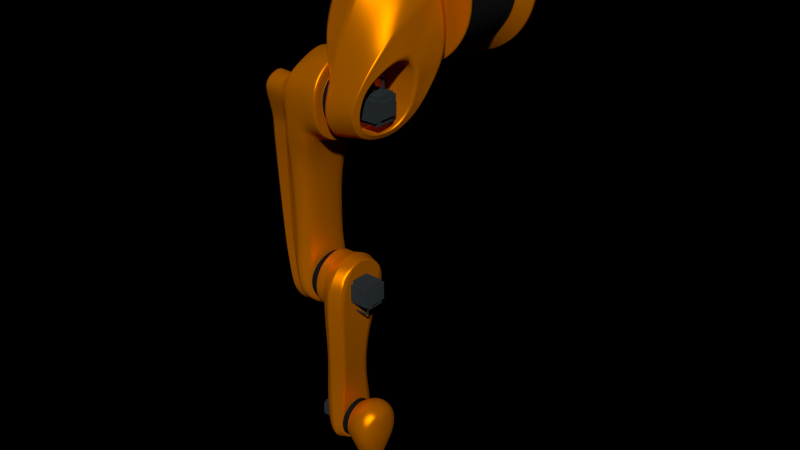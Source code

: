 # Source: robot_dual.blend  (saved by Blender 2.79.0; exported with 4.5.12 LTS)
import bpy
from mathutils import Matrix  # noqa: F401  (used for matrix-valued properties, if any)

bpy.ops.wm.read_factory_settings(use_empty=True)
scene = bpy.context.scene
scene.name = 'Scene'

# ---- collections
col_collection_1 = bpy.data.collections.new('Collection 1'); scene.collection.children.link(col_collection_1)

# ---- materials (node trees are filled in below, after node groups)
mat_orange_metal = bpy.data.materials.new('orange metal')
mat_orange_metal.alpha_threshold = 0.0
mat_orange_metal.diffuse_color = (0.8, 0.6542, 0.3902, 1.0)
mat_orange_metal.roughness = 0.5
mat_orange_metal.line_color = (0.0, 0.0, 0.0, 1.0)
mat_base_sides = bpy.data.materials.new('base sides')
mat_base_sides.alpha_threshold = 0.0
mat_base_sides.roughness = 0.5
mat_base_sides.line_color = (0.0, 0.0, 0.0, 1.0)
mat_motor_body = bpy.data.materials.new('motor body')
mat_motor_body.alpha_threshold = 0.0
mat_motor_body.roughness = 0.5
mat_motor_body.line_color = (0.0, 0.0, 0.0, 1.0)
mat_links = bpy.data.materials.new('links')
mat_links.alpha_threshold = 0.0
mat_links.diffuse_color = (0.009017, 0.009017, 0.009017, 1.0)
mat_links.roughness = 0.5
mat_links.line_color = (0.0, 0.0, 0.0, 1.0)
mat_grabbers = bpy.data.materials.new('grabbers')
mat_grabbers.alpha_threshold = 0.0
mat_grabbers.diffuse_color = (0.196, 0.196, 0.196, 1.0)
mat_grabbers.roughness = 0.5
mat_grabbers.line_color = (0.0, 0.0, 0.0, 1.0)
mat_pads = bpy.data.materials.new('pads')
mat_pads.alpha_threshold = 0.0
mat_pads.roughness = 0.5
mat_pads.line_color = (0.0, 0.0, 0.0, 1.0)

# ---- material node trees
mat_orange_metal.use_nodes = True; mat_orange_metal.node_tree.nodes.clear()
_N = mat_orange_metal.node_tree.nodes; _L = mat_orange_metal.node_tree.links
n0 = _N.new('ShaderNodeBsdfDiffuse'); n0.name = 'Diffuse BSDF'; n0.location = (10, 300)
n0.inputs[1].default_value = 0.072
n1 = _N.new('ShaderNodeBsdfAnisotropic'); n1.name = 'Glossy BSDF'; n1.location = (-2, 166)
n1.distribution = 'BECKMANN'
n1.inputs[1].default_value = 0.4472
n2 = _N.new('ShaderNodeRGB'); n2.name = 'RGB'; n2.location = (-228, 344)
n2.outputs[0].default_value = (0.6559, 0.178, 0.0, 1.0)
n3 = _N.new('ShaderNodeBsdfDiffuse'); n3.name = 'Diffuse BSDF.001'; n3.location = (85, 3)
n4 = _N.new('ShaderNodeBsdfDiffuse'); n4.name = 'Diffuse BSDF.002'; n4.location = (41, -103)
n4.inputs[0].default_value = (0.0, 0.0, 0.0, 1.0)
n5 = _N.new('ShaderNodeOutputMaterial'); n5.name = 'Material Output'; n5.location = (414, 305)
n5.width = 120
n6 = _N.new('ShaderNodeMixShader'); n6.name = 'Mix Shader'; n6.location = (217, 233)
n6.width = 150
n7 = _N.new('ShaderNodeMixShader'); n7.name = 'Mix Shader.001'; n7.location = (358, 55)
n7.width = 150
_L.new(n0.outputs[0], n6.inputs[1])
_L.new(n2.outputs[0], n0.inputs[0])
_L.new(n2.outputs[0], n1.inputs[0])
_L.new(n1.outputs[0], n6.inputs[2])
_L.new(n3.outputs[0], n7.inputs[1])
_L.new(n4.outputs[0], n7.inputs[2])
_L.new(n6.outputs[0], n5.inputs[0])
n5.is_active_output = True
mat_base_sides.use_nodes = True; mat_base_sides.node_tree.nodes.clear()
_N = mat_base_sides.node_tree.nodes; _L = mat_base_sides.node_tree.links
n0 = _N.new('ShaderNodeOutputMaterial'); n0.name = 'Material Output'; n0.location = (300, 300)
n0.width = 120
n1 = _N.new('ShaderNodeBsdfDiffuse'); n1.name = 'Diffuse BSDF'; n1.location = (10, 300)
n1.inputs[0].default_value = (0.007193, 0.007193, 0.007193, 1.0)
n1.inputs[1].default_value = 0.24
_L.new(n1.outputs[0], n0.inputs[0])
n0.is_active_output = True
mat_motor_body.use_nodes = True; mat_motor_body.node_tree.nodes.clear()
_N = mat_motor_body.node_tree.nodes; _L = mat_motor_body.node_tree.links
n0 = _N.new('ShaderNodeBsdfDiffuse'); n0.name = 'Diffuse BSDF'; n0.location = (-10, 361)
n0.inputs[0].default_value = (0.01808, 0.02217, 0.02365, 1.0)
n0.inputs[1].default_value = 1.0
n1 = _N.new('ShaderNodeOutputMaterial'); n1.name = 'Material Output'; n1.location = (278, 235)
n1.width = 120
n2 = _N.new('ShaderNodeTexNoise'); n2.name = 'Noise Texture'; n2.location = (16, 164)
n2.width = 150
n2.inputs[2].default_value = 2.0
n3 = _N.new('ShaderNodeDisplacement'); n3.name = 'Displacement'; n3.location = (0, 0)
n3.inputs[1].default_value = 0.0
n3.inputs[2].default_value = 0.1
_L.new(n0.outputs[0], n1.inputs[0])
_L.new(n2.outputs[1], n3.inputs[0])
_L.new(n3.outputs[0], n1.inputs[2])
n1.is_active_output = True
mat_links.use_nodes = True; mat_links.node_tree.nodes.clear()
_N = mat_links.node_tree.nodes; _L = mat_links.node_tree.links
n0 = _N.new('ShaderNodeOutputMaterial'); n0.name = 'Material Output'; n0.location = (300, 300)
n0.width = 120
n1 = _N.new('ShaderNodeBsdfDiffuse'); n1.name = 'Diffuse BSDF'; n1.location = (10, 300)
n1.inputs[0].default_value = (0.008075, 0.008075, 0.008075, 1.0)
_L.new(n1.outputs[0], n0.inputs[0])
n0.is_active_output = True
mat_grabbers.use_nodes = True; mat_grabbers.node_tree.nodes.clear()
_N = mat_grabbers.node_tree.nodes; _L = mat_grabbers.node_tree.links
n0 = _N.new('ShaderNodeOutputMaterial'); n0.name = 'Material Output'; n0.location = (300, 300)
n0.width = 120
n1 = _N.new('ShaderNodeBsdfDiffuse'); n1.name = 'Diffuse BSDF'; n1.location = (10, 300)
n1.inputs[0].default_value = (0.04445, 0.03903, 0.03245, 1.0)
_L.new(n1.outputs[0], n0.inputs[0])
n0.is_active_output = True
mat_pads.use_nodes = True; mat_pads.node_tree.nodes.clear()
_N = mat_pads.node_tree.nodes; _L = mat_pads.node_tree.links
n0 = _N.new('ShaderNodeOutputMaterial'); n0.name = 'Material Output'; n0.location = (300, 300)
n0.width = 120
n1 = _N.new('ShaderNodeBsdfDiffuse'); n1.name = 'Diffuse BSDF'; n1.location = (100, 300)
n1.inputs[0].default_value = (0.3931, 0.3931, 0.3931, 1.0)
n1.inputs[1].default_value = 0.832
_L.new(n1.outputs[0], n0.inputs[0])
n0.is_active_output = True

# ---- world
world_world = bpy.data.worlds.new('World'); scene.world = world_world
world_world.color = (0.0, 0.0, 0.0)
world_world.use_sun_shadow = False
world_world.sun_shadow_jitter_overblur = 0.0
world_world.cycles.sampling_method = 'NONE'
world_world.cycles.sample_map_resolution = 256

# ---- meshes
me_cylinder = bpy.data.meshes.new('Cylinder')
me_cylinder.from_pydata([(0.0002089, 0.6904, 0.1479), (0.0002089, 0.6904, 0.8968), (0.3422, 0.5988, 0.1479), (0.3422, 0.5988, 0.8968), (0.5925, 0.3485, 0.1479), (0.5925, 0.3485, 0.8968), (0.6842, 0.006473, 0.1479), (0.6842, 0.006473, 0.8968), (0.5925, -0.3355, 0.1479), (0.5925, -0.3355, 0.8968), (0.3422, -0.5858, 0.1479), (0.3422, -0.5858, 0.8968), (0.000209, -0.6775, 0.1479), (0.000209, -0.6775, 0.8968), (-0.3418, -0.5858, 0.1479), (-0.3418, -0.5858, 0.8968), (-0.5921, -0.3355, 0.1479), (-0.5921, -0.3355, 0.8968), (-0.6837, 0.006473, 0.1479), (-0.6837, 0.006473, 0.8968), (-0.5921, 0.3485, 0.1479), (-0.5921, 0.3485, 0.8968), (-0.3418, 0.5988, 0.1479), (-0.3418, 0.5988, 0.8968), (0.0002089, 0.7314, 0.9267), (0.3627, 0.6343, 0.9267), (0.6281, 0.369, 0.9267), (0.7252, 0.006473, 0.9267), (0.6281, -0.356, 0.9267), (0.3627, -0.6214, 0.9267), (0.000209, -0.7185, 0.9267), (-0.3623, -0.6214, 0.9267), (-0.6276, -0.356, 0.9267), (-0.7248, 0.006473, 0.9267), (-0.6276, 0.369, 0.9267), (-0.3623, 0.6343, 0.9267), (0.7232, 0.006473, 0.9028), (0.6263, -0.355, 0.9028), (0.3617, 0.6326, 0.9028), (0.6263, 0.368, 0.9028), (0.0002089, 0.7295, 0.9028), (-0.6259, 0.368, 0.9028), (-0.3613, 0.6326, 0.9028), (-0.6259, -0.355, 0.9028), (-0.7228, 0.006473, 0.9028), (0.000209, -0.7165, 0.9028), (-0.3613, -0.6196, 0.9028), (0.3617, -0.6196, 0.9028), (0.8265, 0.006473, 0.003784), (0.7158, 0.4196, 0.003784), (0.4134, 0.7221, 0.003784), (0.0002089, 0.8328, 0.003784), (-0.413, -0.7091, 0.003784), (0.000209, -0.8199, 0.003784), (0.4134, -0.7091, 0.003784), (0.7158, -0.4067, 0.003784), (-0.413, 0.7221, 0.003784), (-0.7154, 0.4196, 0.003784), (-0.8261, 0.006473, 0.003784), (-0.7154, -0.4067, 0.003784), (0.0002089, 0.5193, 0.9267), (0.2566, 0.4506, 0.9267), (0.4443, 0.2629, 0.9267), (0.513, 0.006473, 0.9267), (0.4443, -0.2499, 0.9267), (0.2566, -0.4376, 0.9267), (0.000209, -0.5063, 0.9267), (-0.2562, -0.4376, 0.9267), (-0.4439, -0.2499, 0.9267), (-0.5126, 0.006473, 0.9267), (-0.4439, 0.2629, 0.9267), (-0.2562, 0.4506, 0.9267), (0.6238, 0.006473, 0.003784), (0.5402, 0.3183, 0.003784), (0.312, 0.5465, 0.003784), (0.0002089, 0.63, 0.003784), (-0.3116, -0.5336, 0.003784), (0.000209, -0.6171, 0.003784), (0.312, -0.5336, 0.003784), (0.5402, -0.3053, 0.003784), (-0.3116, 0.5465, 0.003784), (-0.5398, 0.3183, 0.003784), (-0.6234, 0.006473, 0.003784), (-0.5398, -0.3053, 0.003784)], [], [(0, 1, 3, 2), (2, 3, 5, 4), (4, 5, 7, 6), (6, 7, 9, 8), (8, 9, 11, 10), (10, 11, 13, 12), (12, 13, 15, 14), (14, 15, 17, 16), (16, 17, 19, 18), (18, 19, 21, 20), (37, 36, 27, 28), (22, 23, 1, 0), (20, 21, 23, 22), (0, 2, 50, 51), (34, 33, 69, 70), (39, 38, 25, 26), (38, 40, 24, 25), (42, 41, 34, 35), (44, 43, 32, 33), (46, 45, 30, 31), (47, 37, 28, 29), (36, 39, 26, 27), (40, 42, 35, 24), (41, 44, 33, 34), (43, 46, 31, 32), (45, 47, 29, 30), (9, 7, 36, 37), (5, 3, 38, 39), (3, 1, 40, 38), (23, 21, 41, 42), (19, 17, 43, 44), (15, 13, 45, 46), (11, 9, 37, 47), (7, 5, 39, 36), (1, 23, 42, 40), (21, 19, 44, 41), (17, 15, 46, 43), (13, 11, 47, 45), (22, 0, 51, 56), (59, 58, 82, 83), (20, 22, 56, 57), (6, 8, 55, 48), (10, 12, 53, 54), (2, 4, 49, 50), (14, 16, 59, 52), (4, 6, 48, 49), (8, 10, 54, 55), (18, 20, 57, 58), (12, 14, 52, 53), (16, 18, 58, 59), (61, 60, 71, 70, 69, 68, 67, 66, 65, 64, 63, 62), (28, 27, 63, 64), (35, 34, 70, 71), (29, 28, 64, 65), (24, 35, 71, 60), (30, 29, 65, 66), (31, 30, 66, 67), (25, 24, 60, 61), (32, 31, 67, 68), (26, 25, 61, 62), (33, 32, 68, 69), (27, 26, 62, 63), (75, 74, 73, 72, 79, 78, 77, 76, 83, 82, 81, 80), (52, 59, 83, 76), (57, 56, 80, 81), (54, 53, 77, 78), (55, 54, 78, 79), (48, 55, 79, 72), (53, 52, 76, 77), (50, 49, 73, 74), (56, 51, 75, 80), (51, 50, 74, 75), (58, 57, 81, 82), (49, 48, 72, 73)])
me_cylinder.polygons.foreach_set('use_smooth', [True] * 74)
me_cylinder.polygons.foreach_set('material_index', [1, 1, 1, 1, 1, 1, 1, 1, 1, 1, 0, 1, 1, 0, 0, 0, 0, 0, 0, 0, 0, 0, 0, 0, 0, 0, 0, 0, 0, 0, 0, 0, 0, 0, 0, 0, 0, 0, 0, 0, 0, 0, 0, 0, 0, 0, 0, 0, 0, 0, 0, 0, 0, 0, 0, 0, 0, 0, 0, 0, 0, 0, 0, 0, 0, 0, 0, 0, 0, 0, 0, 0, 0, 0])
_k = {(0, 2): 1.0, (1, 3): 1.0, (2, 4): 1.0, (3, 5): 1.0, (4, 6): 1.0, (5, 7): 1.0, (6, 8): 1.0, (7, 9): 1.0, (8, 10): 1.0, (9, 11): 1.0, (10, 12): 1.0, (11, 13): 1.0, (12, 14): 1.0, (13, 15): 1.0, (14, 16): 1.0, (15, 17): 1.0, (16, 18): 1.0, (17, 19): 1.0, (18, 20): 1.0, (19, 21): 1.0, (20, 22): 1.0, (21, 23): 1.0, (0, 22): 1.0, (1, 23): 1.0, (24, 25): 1.0, (25, 26): 1.0, (26, 27): 1.0, (27, 28): 1.0, (28, 29): 1.0, (29, 30): 1.0, (30, 31): 1.0, (31, 32): 1.0, (32, 33): 1.0, (33, 34): 1.0, (34, 35): 1.0, (24, 35): 1.0, (36, 37): 0.99216, (38, 39): 0.99216, (38, 40): 0.99216, (41, 42): 0.99216, (43, 44): 0.99216, (45, 46): 0.99216, (37, 47): 0.99216, (36, 39): 0.99216, (40, 42): 0.99216, (41, 44): 0.99216, (43, 46): 0.99216, (45, 47): 0.99216, (48, 55): 1.0, (49, 50): 1.0, (50, 51): 1.0, (48, 49): 1.0, (52, 59): 1.0, (53, 54): 1.0, (54, 55): 1.0, (52, 53): 1.0, (51, 56): 1.0, (57, 58): 1.0, (58, 59): 1.0, (56, 57): 1.0, (60, 61): 1.0, (61, 62): 1.0, (62, 63): 1.0, (63, 64): 1.0, (64, 65): 1.0, (65, 66): 1.0, (66, 67): 1.0, (67, 68): 1.0, (68, 69): 1.0, (69, 70): 1.0, (70, 71): 1.0, (60, 71): 1.0, (72, 79): 1.0, (73, 74): 1.0, (74, 75): 1.0, (72, 73): 1.0, (76, 83): 1.0, (77, 78): 1.0, (78, 79): 1.0, (76, 77): 1.0, (75, 80): 1.0, (81, 82): 1.0, (82, 83): 1.0, (80, 81): 1.0}
me_cylinder.attributes.new('crease_edge', 'FLOAT', 'EDGE').data.foreach_set('value', [_k.get((min(e.vertices), max(e.vertices)), 0.0) for e in me_cylinder.edges])
me_cylinder.materials.append(mat_orange_metal)
me_cylinder.materials.append(mat_base_sides)
me_cylinder.use_remesh_preserve_volume = False
me_cylinder.use_remesh_preserve_attributes = False
me_cylinder.use_mirror_vertex_groups = False
me_cylinder.update()
me_cube_003 = bpy.data.meshes.new('Cube.003')
me_cube_003.from_pydata([(0.07725, -0.9315, 0.9659), (0.07725, -0.9315, 0.6789), (0.3643, -0.9315, 0.9659), (0.3643, -0.9315, 0.6789), (0.3643, -0.72, 0.9659), (0.07725, -0.72, 0.6789), (0.3643, -0.72, 0.6789), (0.07725, -0.72, 0.9659), (0.07725, -0.9315, 0.9287), (0.3643, -0.9315, 0.9287), (0.3643, -0.72, 0.9287), (0.07725, -0.72, 0.9287), (0.07725, -0.6855, 0.9287), (0.07725, -0.9725, 0.9287), (0.3643, -0.6855, 0.9287), (0.3643, -0.9725, 0.9287), (0.07725, -0.9315, 0.7179), (0.3643, -0.9725, 0.7179), (0.3643, -0.6855, 0.7179), (0.07725, -0.6855, 0.7179), (0.07725, -0.72, 0.7179), (0.3643, -0.72, 0.7179), (0.07725, -0.9725, 0.7179), (0.3643, -0.9315, 0.7179), (0.07012, -0.9315, 0.9659), (0.07012, -0.9315, 0.6789), (0.07012, -0.72, 0.6789), (0.07012, -0.72, 0.9659), (0.07012, -0.9315, 0.9287), (0.07012, -0.72, 0.9287), (0.07012, -0.6855, 0.9287), (0.07012, -0.9725, 0.9287), (0.07012, -0.9315, 0.7179), (0.07012, -0.6855, 0.7179), (0.07012, -0.72, 0.7179), (0.07012, -0.9725, 0.7179), (0.3643, -0.9115, 0.9087), (0.3643, -0.7401, 0.9087), (0.3643, -0.7401, 0.7378), (0.3643, -0.9115, 0.7378), (0.3903, -0.9115, 0.9087), (0.3903, -0.7401, 0.9087), (0.3903, -0.7401, 0.7378), (0.3903, -0.9115, 0.7378), (0.256, -0.6868, 0.8862), (0.224, -0.6868, 0.8771), (0.2228, -0.6868, 0.8438), (0.2541, -0.6868, 0.8324), (0.2746, -0.6868, 0.8587), (0.2741, -0.6139, 0.8587), (0.2536, -0.614, 0.8324), (0.2223, -0.6141, 0.8438), (0.2235, -0.6141, 0.8771), (0.2555, -0.614, 0.8862), (0.2605, -0.571, 0.8587), (0.2428, -0.5814, 0.8324), (0.2159, -0.5973, 0.8438), (0.2169, -0.5967, 0.8771), (0.2444, -0.5804, 0.8862), (0.2278, -0.5405, 0.8587), (0.2177, -0.5583, 0.8324), (0.2023, -0.5855, 0.8438), (0.2029, -0.5845, 0.8771), (0.2186, -0.5567, 0.8862), (0.1842, -0.5304, 0.8587), (0.1844, -0.5509, 0.8324), (0.1847, -0.5822, 0.8438), (0.1847, -0.581, 0.8771), (0.1844, -0.549, 0.8862), (0.06536, -0.5304, 0.8587), (0.06556, -0.5509, 0.8324), (0.06586, -0.5822, 0.8438), (0.06585, -0.581, 0.8771), (0.06554, -0.549, 0.8862), (0.3009, -0.6877, 0.7828), (0.2868, -0.6877, 0.7788), (0.2863, -0.6877, 0.7641), (0.3001, -0.6877, 0.759), (0.3092, -0.6877, 0.7706), (0.3089, -0.5951, 0.7706), (0.2999, -0.5951, 0.759), (0.2861, -0.5952, 0.7641), (0.2866, -0.5952, 0.7788), (0.3007, -0.5951, 0.7828), (0.3029, -0.5761, 0.7706), (0.2951, -0.5807, 0.759), (0.2832, -0.5878, 0.7641), (0.2837, -0.5875, 0.7788), (0.2958, -0.5803, 0.7828), (0.2885, -0.5627, 0.7706), (0.284, -0.5705, 0.759), (0.2772, -0.5826, 0.7641), (0.2775, -0.5821, 0.7788), (0.2844, -0.5698, 0.7828), (0.2692, -0.5582, 0.7706), (0.2693, -0.5673, 0.759), (0.2694, -0.5811, 0.7641), (0.2694, -0.5806, 0.7788), (0.2693, -0.5664, 0.7828), (0.06486, -0.5582, 0.7706), (0.06494, -0.5673, 0.759), (0.06508, -0.5811, 0.7641), (0.06507, -0.5806, 0.7788), (0.06494, -0.5664, 0.7828), (0.2778, -0.9726, 0.7696), (0.2536, -0.9804, 0.7696), (0.2778, -0.9726, 0.8866), (0.2536, -0.9804, 0.8866), (0.2775, -0.9718, 0.7696), (0.2508, -0.9718, 0.7696), (0.2775, -0.9718, 0.8866), (0.2508, -0.9718, 0.8866), (0.2577, -0.9726, 0.7696), (0.2336, -0.9804, 0.7696), (0.2577, -0.9726, 0.8866), (0.2336, -0.9804, 0.8866), (0.2575, -0.9718, 0.7696), (0.2308, -0.9718, 0.7696), (0.2575, -0.9718, 0.8866), (0.2308, -0.9718, 0.8866), (0.2419, -0.9726, 0.7696), (0.2177, -0.9804, 0.7696), (0.2419, -0.9726, 0.8866), (0.2177, -0.9804, 0.8866), (0.2416, -0.9718, 0.7696), (0.215, -0.9718, 0.7696), (0.2416, -0.9718, 0.8866), (0.215, -0.9718, 0.8866), (0.2219, -0.9726, 0.7696), (0.1977, -0.9804, 0.7696), (0.2219, -0.9726, 0.8866), (0.1977, -0.9804, 0.8866), (0.2216, -0.9718, 0.7696), (0.1949, -0.9718, 0.7696), (0.2216, -0.9718, 0.8866), (0.1949, -0.9718, 0.8866), (0.2018, -0.9726, 0.7696), (0.1777, -0.9804, 0.7696), (0.2018, -0.9726, 0.8866), (0.1777, -0.9804, 0.8866), (0.2016, -0.9718, 0.7696), (0.1749, -0.9718, 0.7696), (0.2016, -0.9718, 0.8866), (0.1749, -0.9718, 0.8866), (0.186, -0.9726, 0.7696), (0.1618, -0.9804, 0.7696), (0.186, -0.9726, 0.8866), (0.1618, -0.9804, 0.8866), (0.1857, -0.9718, 0.7696), (0.159, -0.9718, 0.7696), (0.1857, -0.9718, 0.8866), (0.159, -0.9718, 0.8866), (-0.04894, 0.7228, 0.2279), (-0.04894, 0.6611, 0.1337), (0.4961, -0.1752, 0.1262), (-0.03844, -0.5895, 0.1262), (-0.04025, -1.03, 0.4391), (-0.04153, -1.172, 0.6291), (-0.04295, -1.206, 0.8268), (-0.04376, -1.158, 1.012), (-0.04386, -1.024, 1.156), (-0.04343, -0.8207, 1.198), (-0.03941, 0.2732, 0.7057), (-0.04894, 0.6591, 0.5136), (0.4162, 0.05387, 0.3748), (0.4232, 0.1637, 0.1262), (0.3778, -0.3117, 0.9293), (0.4985, -0.5911, 0.2307), (0.4223, -0.9634, 0.4551), (0.3458, -1.105, 0.6093), (0.2833, -1.161, 0.7534), (0.2452, -1.121, 0.99), (0.2378, -0.9928, 1.106), (0.2568, -0.7989, 1.191), (0.39, -0.1431, 0.7014), (0.4061, -0.0296, 0.5259), (0.5186, -0.4311, 0.1558), (-0.04087, -0.2419, 0.9767), (0.467, -0.01822, 0.1262), (0.3268, -0.523, 1.073), (-0.04815, -0.5893, 1.109), (0.4759, -0.5145, 0.5328), (0.4521, -0.4016, 0.6154), (0.462, -0.4327, 0.5813), (0.382, -0.4781, 0.91), (0.4638, -0.6743, 0.5157), (0.4311, -0.8845, 0.5381), (0.3685, -1.044, 0.6321), (0.3124, -1.101, 0.7993), (0.2878, -1.064, 0.9635), (0.2787, -0.9716, 1.07), (0.2932, -0.8318, 1.097), (0.4244, -0.3969, 0.7517), (0.4391, -0.3985, 0.6821), (0.4742, -0.5852, 0.5192), (0.4726, -0.4809, 0.5496), (0.3189, -0.6259, 1.063), (-0.039, -0.8119, 0.2798), (0.4786, -0.7701, 0.343), (0.4475, -0.7794, 0.5269), (0.1051, -0.5145, 0.5328), (0.1051, -0.4053, 0.6172), (0.1051, -0.4366, 0.584), (0.1051, -0.4781, 0.91), (0.1051, -0.6743, 0.5157), (0.1051, -0.8845, 0.5381), (0.1051, -1.044, 0.6321), (0.1051, -1.101, 0.7993), (0.1051, -1.064, 0.9635), (0.1051, -0.9716, 1.07), (0.1051, -0.8318, 1.097), (0.1051, -0.3971, 0.7517), (0.1051, -0.3985, 0.6821), (0.1051, -0.5852, 0.5192), (0.1051, -0.4809, 0.5496), (0.1051, -0.6259, 1.063), (0.1051, -0.7794, 0.5269), (0.1051, -0.5662, 0.591), (0.1051, -0.4898, 0.65), (0.1051, -0.5117, 0.6268), (0.1051, -0.5408, 0.8549), (0.1051, -0.678, 0.579), (0.1051, -0.825, 0.5948), (0.1051, -0.9364, 0.6605), (0.1051, -0.9764, 0.7774), (0.1051, -0.9503, 0.8923), (0.1051, -0.886, 0.9666), (0.1051, -0.7882, 0.9856), (0.1051, -0.4841, 0.7442), (0.1051, -0.4851, 0.6955), (0.1051, -0.6156, 0.5815), (0.1051, -0.5427, 0.6028), (0.1051, -0.6441, 0.9617), (0.1051, -0.7515, 0.5869), (0.2493, -0.287, 0.9491), (-0.02867, 0.4552, 0.4749), (0.3257, 0.1956, 0.4644), (0.3215, 0.3004, 0.2985), (-0.02774, 0.5673, 0.2923), (0.1549, -0.8063, 1.193), (0.3035, 0.05758, 0.6667), (0.1424, -1.133, 0.9943), (0.1391, -1.003, 1.121), (0.2249, -1.128, 0.6194), (0.1725, -1.176, 0.7783), (0.3383, -0.5895, 0.1262), (0.2725, -0.9861, 0.4522), (-0.02762, 0.6212, 0.1262), (0.2913, 0.3826, 0.1262), (0.2108, -0.5236, 1.094), (0.3186, -0.7843, 0.3227), (-0.3614, 0.6253, 0.2215), (-0.3716, 0.6159, 0.1426), (-0.3425, 0.2203, 0.6466), (-0.3709, 0.4851, 0.4751), (-0.3048, -0.1699, 0.8775), (-0.1474, -0.4077, 1.012), (-0.04894, -0.6457, 0.2272), (-0.04894, -1.014, 0.4888), (-0.04894, -1.133, 0.6492), (-0.04894, -1.162, 0.8164), (-0.04894, -1.121, 0.9714), (-0.04894, -1.008, 1.093), (-0.04894, -0.837, 1.128), (-0.04894, -0.6695, 1.017), (-0.04894, -0.8299, 0.3542), (-0.3614, 0.5397, 0.1262), (-0.3425, 0.1346, 0.1262), (-0.3709, 0.3994, 0.1262), (-0.3019, -0.176, 0.1262), (-0.1474, -0.4087, 0.1262), (-0.03195, 0.5632, 0.1262), (0.4356, -0.1541, 0.1262), (-0.02295, -0.5095, 0.1262), (0.373, 0.1086, 0.1262), (0.3517, -0.2636, 0.1262), (0.4106, -0.01951, 0.1262), (0.3002, -0.5095, 0.1262), (-0.01366, 0.5289, 0.1262), (0.2599, 0.3243, 0.1262), (-0.3087, 0.5244, 0.1262), (-0.2999, 0.459, 0.1262), (-0.2837, 0.1116, 0.1262), (-0.3081, 0.3387, 0.1262), (-0.2489, -0.1548, 0.1262), (-0.1164, -0.3545, 0.1262), (0.451, -0.3584, 0.1262), (0.2861, -0.152, 0.1262), (-0.1498, -0.1882, 0.1262), (-0.1955, -0.05975, 0.1262), (-0.1721, 0.1264, 0.1262), (-0.2026, 0.07808, 0.1262), (-0.127, 0.1763, 0.1262), (-0.08914, 0.214, 0.1262), (0.2192, 0.2072, 0.1262), (0.09562, 0.2563, 0.1262), (0.1804, -0.2442, 0.1262), (0.3234, 0.01432, 0.1262), (0.3113, 0.08701, 0.1262), (-0.01134, -0.2574, 0.1262), (0.3199, -0.06202, 0.1262), (-0.01736, 0.2476, 0.1262), (0.2136, -0.09594, 0.01883), (-0.08768, -0.121, 0.01883), (-0.1193, -0.03217, 0.01883), (-0.1031, 0.09655, 0.01883), (-0.1242, 0.06311, 0.01883), (-0.07196, 0.131, 0.01883), (-0.04576, 0.1571, 0.01883), (0.1674, 0.1524, 0.01883), (0.08197, 0.1863, 0.01883), (0.1406, -0.1597, 0.01883), (0.2394, 0.01903, 0.01883), (0.2311, 0.06928, 0.01883), (0.008021, -0.1688, 0.01883), (0.237, -0.03375, 0.01883), (0.003865, 0.1803, 0.01883), (-0.01736, 0.2476, 0.01883), (0.3199, -0.06202, 0.01883), (-0.01134, -0.2574, 0.01883), (0.3113, 0.08701, 0.01883), (0.3234, 0.01432, 0.01883), (0.1804, -0.2442, 0.01883), (0.09562, 0.2563, 0.01883), (0.2192, 0.2072, 0.01883), (-0.08914, 0.214, 0.01883), (-0.127, 0.1763, 0.01883), (-0.2026, 0.07808, 0.01883), (-0.1721, 0.1264, 0.01883), (-0.1955, -0.05975, 0.01883), (-0.1498, -0.1882, 0.01883), (0.2861, -0.152, 0.01883)], [], [(21, 23, 3, 6), (5, 1, 25, 26), (2, 4, 7, 0), (1, 5, 6, 3), (4, 2, 9, 10), (8, 0, 24, 28), (23, 21, 38, 39), (1, 25, 32, 16), (22, 13, 31, 35), (9, 15, 17, 23), (14, 10, 21, 18), (15, 13, 22, 17), (12, 14, 18, 19), (0, 7, 27, 24), (32, 34, 26, 25), (24, 27, 29, 28), (31, 28, 32, 35), (29, 30, 33, 34), (28, 29, 34, 32), (12, 19, 33, 30), (13, 8, 28, 31), (16, 22, 35, 32), (20, 5, 26, 34), (11, 29, 30, 12), (19, 33, 34, 20), (7, 27, 29, 11), (0, 13, 8), (31, 24, 28), (31, 13, 0, 24), (20, 5, 19), (26, 34, 33), (26, 33, 19, 5), (35, 32, 25), (22, 1, 16), (25, 1, 22, 35), (27, 30, 29), (7, 11, 12), (27, 7, 12, 30), (11, 10, 14, 12), (7, 4, 10, 11), (8, 13, 15, 9), (0, 8, 9, 2), (16, 1, 3, 23), (22, 16, 23, 17), (20, 19, 18, 21), (5, 20, 21, 6), (37, 36, 40, 41), (9, 23, 39, 36), (10, 9, 36, 37), (21, 10, 37, 38), (41, 40, 43, 42), (39, 38, 42, 43), (36, 39, 43, 40), (38, 37, 41, 42), (48, 49, 53, 44), (44, 53, 52, 45), (47, 50, 49, 48), (46, 51, 50, 47), (45, 52, 51, 46), (49, 54, 58, 53), (53, 58, 57, 52), (52, 57, 56, 51), (56, 61, 60, 55), (57, 62, 61, 56), (54, 59, 63, 58), (58, 63, 62, 57), (55, 60, 59, 54), (62, 67, 66, 61), (59, 64, 68, 63), (63, 68, 67, 62), (60, 65, 64, 59), (61, 66, 65, 60), (64, 69, 73, 68), (68, 73, 72, 67), (65, 70, 69, 64), (66, 71, 70, 65), (67, 72, 71, 66), (51, 56, 55, 50), (50, 55, 54, 49), (78, 79, 83, 74), (74, 83, 82, 75), (77, 80, 79, 78), (76, 81, 80, 77), (75, 82, 81, 76), (79, 84, 88, 83), (83, 88, 87, 82), (82, 87, 86, 81), (86, 91, 90, 85), (87, 92, 91, 86), (84, 89, 93, 88), (88, 93, 92, 87), (85, 90, 89, 84), (92, 97, 96, 91), (89, 94, 98, 93), (93, 98, 97, 92), (90, 95, 94, 89), (91, 96, 95, 90), (94, 99, 103, 98), (98, 103, 102, 97), (95, 100, 99, 94), (96, 101, 100, 95), (97, 102, 101, 96), (81, 86, 85, 80), (80, 85, 84, 79), (105, 104, 106, 107), (107, 106, 110, 111), (104, 105, 109, 108), (113, 112, 114, 115), (115, 114, 118, 119), (112, 113, 117, 116), (121, 120, 122, 123), (123, 122, 126, 127), (120, 121, 125, 124), (129, 128, 130, 131), (131, 130, 134, 135), (128, 129, 133, 132), (137, 136, 138, 139), (139, 138, 142, 143), (136, 137, 141, 140), (145, 144, 146, 147), (147, 146, 150, 151), (144, 145, 149, 148), (237, 236, 175, 164), (249, 239, 173, 179), (242, 241, 171, 172), (244, 243, 169, 170), (250, 245, 167, 198), (248, 237, 164, 165), (236, 240, 174, 175), (239, 242, 172, 173), (241, 244, 170, 171), (243, 246, 168, 169), (234, 249, 179, 166), (240, 234, 166, 174), (172, 171, 189, 190), (174, 166, 184, 192), (178, 165, 183, 195), (173, 172, 190, 191), (179, 173, 191, 196), (176, 154, 181, 194), (198, 167, 185, 199), (176, 194, 185, 167), (175, 174, 192, 193), (169, 168, 186, 187), (166, 179, 196, 184), (164, 175, 193, 182), (170, 169, 187, 188), (154, 178, 195, 181), (171, 170, 188, 189), (165, 164, 182, 183), (246, 250, 198, 168), (168, 198, 199, 186), (181, 195, 214, 200), (191, 190, 209, 210), (183, 182, 201, 202), (192, 184, 203, 211), (196, 191, 210, 215), (199, 185, 204, 216), (184, 196, 215, 203), (193, 192, 211, 212), (187, 186, 205, 206), (186, 199, 216, 205), (182, 193, 212, 201), (188, 187, 206, 207), (195, 183, 202, 214), (189, 188, 207, 208), (185, 194, 213, 204), (190, 189, 208, 209), (194, 181, 200, 213), (200, 214, 231, 217), (221, 230, 217, 231, 219, 218, 229, 228, 220, 232, 227, 226, 225, 224, 223, 222, 233), (210, 209, 226, 227), (202, 201, 218, 219), (211, 203, 220, 228), (215, 210, 227, 232), (216, 204, 221, 233), (203, 215, 232, 220), (212, 211, 228, 229), (206, 205, 222, 223), (205, 216, 233, 222), (201, 212, 229, 218), (207, 206, 223, 224), (214, 202, 219, 231), (208, 207, 224, 225), (204, 213, 230, 221), (209, 208, 225, 226), (213, 200, 217, 230), (152, 163, 235, 238), (238, 235, 236, 237), (180, 161, 239, 249), (160, 159, 241, 242), (158, 157, 243, 244), (197, 155, 245, 250), (153, 152, 238, 247), (247, 238, 237, 248), (161, 160, 242, 239), (159, 158, 244, 241), (177, 180, 249, 234), (156, 197, 250, 246), (163, 152, 251, 254), (152, 153, 252, 251), (180, 177, 255, 256), (177, 162, 253, 255), (162, 163, 254, 253), (160, 161, 263, 262), (161, 180, 264, 263), (155, 197, 265, 257), (180, 155, 257, 264), (156, 157, 259, 258), (157, 158, 260, 259), (158, 159, 261, 260), (159, 160, 262, 261), (197, 156, 258, 265), (265, 258, 259, 260, 261, 262, 263, 264, 257), (256, 270, 155, 180), (270, 256, 255, 269), (269, 255, 253, 267), (254, 268, 267, 253), (251, 266, 268, 254), (252, 266, 251), (178, 154, 272, 276), (155, 270, 285, 273), (266, 252, 280, 281), (293, 301, 317, 325), (273, 285, 288, 299), (153, 247, 278, 271), (267, 268, 283, 282), (248, 165, 274, 279), (247, 248, 279, 278), (268, 266, 281, 283), (165, 178, 276, 274), (252, 153, 271, 280), (269, 267, 282, 284), (245, 155, 273, 277), (270, 269, 284, 285), (176, 286, 272, 154), (277, 273, 299, 296), (271, 278, 295, 301), (285, 284, 289, 288), (276, 272, 300, 297), (284, 282, 291, 289), (272, 286, 287, 300), (274, 276, 297, 298), (283, 281, 292, 290), (286, 277, 296, 287), (279, 274, 298, 294), (282, 283, 290, 291), (280, 271, 301, 293), (245, 277, 286, 176, 167), (163, 162, 235), (235, 162, 240, 236), (162, 177, 234, 240), (281, 280, 293, 292), (278, 279, 294, 295), (157, 156, 246, 243), (292, 293, 325, 326), (295, 294, 324, 323), (299, 288, 330, 319), (301, 295, 323, 317), (288, 289, 329, 330), (297, 300, 318, 321), (289, 291, 327, 329), (296, 299, 319, 322), (298, 297, 321, 320), (290, 292, 326, 328), (300, 287, 331, 318), (294, 298, 320, 324), (291, 290, 328, 327), (287, 296, 322, 331), (322, 319, 314, 311), (329, 327, 306, 304), (321, 318, 315, 312), (330, 329, 304, 303), (317, 323, 310, 316), (319, 330, 303, 314), (323, 324, 309, 310), (326, 325, 308, 307), (325, 317, 316, 308), (331, 322, 311, 302), (327, 328, 305, 306), (324, 320, 313, 309), (318, 331, 302, 315), (328, 326, 307, 305), (320, 321, 312, 313), (309, 313, 312, 315, 302, 311, 314, 303, 304, 306, 305, 307, 308, 316, 310)])
me_cube_003.polygons.foreach_set('use_smooth', [0, 0, 0, 0, 0, 0, 0, 0, 0, 0, 0, 0, 0, 0, 0, 0, 0, 0, 0, 0, 0, 0, 0, 0, 0, 0, 0, 0, 0, 0, 0, 0, 0, 0, 0, 0, 0, 0, 0, 0, 0, 0, 0, 0, 0, 0, 0, 0, 0, 0, 0, 0, 0, 0, 0, 0, 0, 0, 0, 0, 0, 0, 0, 0, 0, 0, 0, 0, 0, 0, 0, 0, 0, 0, 0, 0, 0, 0, 0, 0, 0, 0, 0, 0, 0, 0, 0, 0, 0, 0, 0, 0, 0, 0, 0, 0, 0, 0, 0, 0, 0, 0, 0, 0, 0, 0, 0, 0, 0, 0, 0, 0, 0, 0, 0, 0, 0, 0, 0, 0, 0, 0, 1, 1, 1, 1, 1, 1, 1, 1, 1, 1, 1, 1, 1, 1, 1, 1, 1, 1, 1, 1, 1, 1, 1, 1, 1, 1, 1, 1, 1, 1, 1, 1, 1, 1, 1, 1, 1, 1, 1, 1, 1, 1, 1, 1, 1, 1, 1, 1, 1, 1, 1, 1, 1, 1, 1, 1, 1, 1, 1, 1, 1, 1, 1, 1, 1, 1, 1, 1, 1, 1, 1, 1, 1, 1, 1, 1, 1, 1, 1, 1, 1, 1, 1, 1, 1, 1, 1, 1, 1, 1, 1, 1, 1, 1, 1, 1, 1, 1, 1, 1, 1, 1, 1, 1, 1, 1, 1, 1, 1, 1, 1, 1, 1, 1, 1, 1, 1, 1, 1, 1, 1, 1, 1, 1, 1, 1, 1, 1, 1, 1, 1, 1, 1, 1, 1, 1, 1, 1, 1, 1, 1, 1, 1, 1, 1, 1, 1, 1, 1, 1, 1, 1, 1, 1, 1, 1, 1, 1, 1, 1, 1, 1, 1])
me_cube_003.polygons.foreach_set('material_index', [0, 0, 0, 0, 0, 0, 0, 0, 0, 0, 0, 0, 0, 0, 0, 0, 0, 0, 0, 0, 0, 0, 0, 0, 0, 0, 0, 0, 0, 0, 0, 0, 0, 0, 0, 0, 0, 0, 0, 0, 0, 0, 0, 0, 0, 0, 0, 0, 0, 0, 0, 0, 0, 0, 0, 0, 0, 0, 0, 0, 0, 0, 0, 0, 0, 0, 0, 0, 0, 0, 0, 0, 0, 0, 0, 0, 0, 0, 0, 0, 0, 0, 0, 0, 0, 0, 0, 0, 0, 0, 0, 0, 0, 0, 0, 0, 0, 0, 0, 0, 0, 0, 0, 0, 0, 0, 0, 0, 0, 0, 0, 0, 0, 0, 0, 0, 0, 0, 0, 0, 0, 0, 1, 1, 1, 1, 1, 1, 1, 1, 1, 1, 1, 1, 1, 1, 1, 1, 1, 1, 1, 1, 1, 1, 1, 1, 1, 1, 1, 1, 1, 1, 1, 1, 1, 1, 1, 1, 1, 1, 1, 1, 1, 1, 1, 1, 1, 1, 1, 1, 1, 1, 1, 1, 1, 1, 1, 1, 1, 1, 1, 1, 1, 1, 1, 1, 1, 1, 1, 1, 1, 1, 1, 1, 1, 1, 1, 1, 1, 1, 1, 1, 1, 1, 1, 1, 1, 1, 1, 1, 1, 1, 1, 1, 1, 1, 1, 1, 1, 1, 1, 1, 1, 1, 1, 1, 1, 1, 1, 1, 1, 1, 1, 1, 1, 1, 1, 1, 1, 1, 1, 1, 1, 1, 1, 1, 1, 1, 1, 1, 1, 1, 1, 1, 1, 1, 1, 1, 1, 1, 1, 1, 1, 1, 1, 1, 1, 1, 1, 1, 1, 1, 1, 1, 1, 1, 1, 1, 1, 1, 1, 1, 1, 1, 1])
_k = {(1, 16): 1.0, (3, 23): 1.0, (1, 3): 1.0, (0, 2): 1.0, (2, 4): 1.0, (3, 6): 1.0, (0, 7): 1.0, (1, 5): 1.0, (9, 15): 1.0, (12, 14): 1.0, (13, 15): 1.0, (11, 12): 1.0, (22, 35): 1.0, (9, 10): 1.0, (10, 14): 1.0, (8, 13): 1.0, (4, 10): 1.0, (2, 9): 1.0, (7, 11): 1.0, (0, 8): 1.0, (6, 21): 1.0, (5, 6): 1.0, (5, 20): 1.0, (4, 7): 1.0, (13, 31): 1.0, (14, 18): 1.0, (12, 19): 1.0, (15, 17): 1.0, (17, 22): 1.0, (18, 19): 1.0, (19, 20): 1.0, (17, 23): 1.0, (18, 21): 1.0, (21, 23): 1.0, (16, 22): 1.0, (0, 24): 1.0, (7, 27): 1.0, (13, 22): 1.0, (9, 23): 1.0, (10, 21): 1.0, (25, 32): 1.0, (24, 27): 1.0, (25, 26): 1.0, (29, 30): 1.0, (28, 29): 1.0, (28, 31): 1.0, (27, 29): 1.0, (24, 28): 1.0, (26, 34): 1.0, (28, 32): 1.0, (30, 33): 1.0, (33, 34): 1.0, (32, 35): 1.0, (32, 34): 1.0, (29, 34): 1.0, (31, 35): 1.0, (16, 32): 1.0, (1, 25): 1.0, (8, 28): 1.0, (5, 26): 1.0, (19, 33): 1.0, (12, 30): 1.0, (20, 34): 1.0, (11, 29): 1.0, (0, 13): 1.0, (24, 31): 1.0, (5, 19): 1.0, (26, 33): 1.0, (25, 35): 1.0, (1, 22): 1.0, (27, 30): 1.0, (7, 12): 1.0, (10, 11): 1.0, (8, 9): 1.0, (16, 23): 1.0, (20, 21): 1.0, (36, 37): 1.0, (38, 39): 1.0, (36, 39): 1.0, (37, 38): 1.0, (21, 38): 1.0, (23, 39): 1.0, (9, 36): 1.0, (10, 37): 1.0, (40, 41): 1.0, (42, 43): 1.0, (40, 43): 1.0, (41, 42): 1.0, (36, 40): 1.0, (37, 41): 1.0, (38, 42): 1.0, (39, 43): 1.0, (44, 45): 1.0, (45, 46): 1.0, (46, 47): 1.0, (47, 48): 1.0, (44, 48): 1.0, (74, 75): 1.0, (75, 76): 1.0, (76, 77): 1.0, (77, 78): 1.0, (74, 78): 1.0, (104, 105): 1.0, (106, 107): 1.0, (104, 106): 1.0, (105, 107): 1.0, (108, 109): 1.0, (110, 111): 1.0, (106, 110): 1.0, (107, 111): 1.0, (105, 109): 1.0, (104, 108): 1.0, (112, 113): 1.0, (114, 115): 1.0, (112, 114): 1.0, (113, 115): 1.0, (116, 117): 1.0, (118, 119): 1.0, (114, 118): 1.0, (115, 119): 1.0, (113, 117): 1.0, (112, 116): 1.0, (120, 121): 1.0, (122, 123): 1.0, (120, 122): 1.0, (121, 123): 1.0, (124, 125): 1.0, (126, 127): 1.0, (122, 126): 1.0, (123, 127): 1.0, (121, 125): 1.0, (120, 124): 1.0, (128, 129): 1.0, (130, 131): 1.0, (128, 130): 1.0, (129, 131): 1.0, (132, 133): 1.0, (134, 135): 1.0, (130, 134): 1.0, (131, 135): 1.0, (129, 133): 1.0, (128, 132): 1.0, (136, 137): 1.0, (138, 139): 1.0, (136, 138): 1.0, (137, 139): 1.0, (140, 141): 1.0, (142, 143): 1.0, (138, 142): 1.0, (139, 143): 1.0, (137, 141): 1.0, (136, 140): 1.0, (144, 145): 1.0, (146, 147): 1.0, (144, 146): 1.0, (145, 147): 1.0, (148, 149): 1.0, (150, 151): 1.0, (146, 150): 1.0, (147, 151): 1.0, (145, 149): 1.0, (144, 148): 1.0, (152, 153): 1.0, (154, 176): 1.0, (155, 197): 1.0, (156, 157): 1.0, (157, 158): 1.0, (158, 159): 1.0, (159, 160): 1.0, (160, 161): 1.0, (161, 180): 1.0, (162, 163): 1.0, (152, 163): 1.0, (164, 165): 1.0, (162, 177): 1.0, (167, 198): 1.0, (168, 169): 1.0, (169, 170): 1.0, (170, 171): 1.0, (171, 172): 1.0, (172, 173): 1.0, (173, 179): 1.0, (174, 175): 1.0, (164, 175): 1.0, (165, 248): 1.0, (165, 178): 1.0, (167, 176): 1.0, (154, 178): 1.0, (166, 174): 1.0, (166, 179): 1.0, (177, 180): 1.0, (181, 194): 1.0, (182, 183): 1.0, (185, 199): 1.0, (186, 187): 1.0, (187, 188): 1.0, (188, 189): 1.0, (189, 190): 1.0, (190, 191): 1.0, (191, 196): 1.0, (192, 193): 1.0, (182, 193): 1.0, (183, 195): 1.0, (185, 194): 1.0, (181, 195): 1.0, (184, 192): 1.0, (184, 196): 1.0, (156, 197): 1.0, (168, 198): 1.0, (186, 199): 1.0, (200, 213): 1.0, (201, 202): 1.0, (204, 216): 1.0, (205, 206): 1.0, (206, 207): 1.0, (207, 208): 1.0, (208, 209): 1.0, (209, 210): 1.0, (210, 215): 1.0, (211, 212): 1.0, (201, 212): 1.0, (202, 214): 1.0, (204, 213): 1.0, (200, 214): 1.0, (203, 211): 1.0, (203, 215): 1.0, (205, 216): 1.0, (153, 247): 1.0, (247, 248): 1.0, (235, 238): 1.0, (238, 247): 1.0, (251, 252): 1.0, (253, 254): 1.0, (251, 254): 1.0, (253, 255): 1.0, (255, 256): 1.0, (180, 256): 1.0, (267, 268): 1.0, (266, 268): 1.0, (267, 269): 1.0, (269, 270): 1.0, (155, 270): 1.0, (252, 266): 1.0, (312, 313): 1.0, (274, 279): 1.0, (274, 276): 1.0, (272, 276): 1.0, (271, 278): 1.0, (278, 279): 1.0, (282, 283): 1.0, (281, 283): 1.0, (282, 284): 1.0, (284, 285): 1.0, (273, 285): 1.0, (280, 281): 1.0, (296, 299): 1.0, (287, 300): 1.0, (287, 296): 1.0, (292, 293): 1.0, (288, 299): 1.0, (288, 289): 1.0, (289, 291): 1.0, (290, 292): 1.0, (290, 291): 1.0, (293, 301): 1.0, (294, 295): 1.0, (295, 301): 1.0, (297, 300): 1.0, (297, 298): 1.0, (294, 298): 1.0, (162, 235): 1.0, (309, 313): 1.0, (320, 324): 1.0, (320, 321): 1.0, (318, 321): 1.0, (317, 323): 1.0, (323, 324): 1.0, (317, 325): 1.0, (327, 328): 1.0, (326, 328): 1.0, (327, 329): 1.0, (329, 330): 1.0, (319, 330): 1.0, (325, 326): 1.0, (322, 331): 1.0, (318, 331): 1.0, (319, 322): 1.0, (312, 315): 1.0, (310, 316): 1.0, (309, 310): 1.0, (305, 306): 1.0, (305, 307): 1.0, (304, 306): 1.0, (303, 304): 1.0, (303, 314): 1.0, (307, 308): 1.0, (316, 317): 0.99216}
me_cube_003.attributes.new('crease_edge', 'FLOAT', 'EDGE').data.foreach_set('value', [_k.get((min(e.vertices), max(e.vertices)), 0.0) for e in me_cube_003.edges])
me_cube_003.materials.append(mat_motor_body)
me_cube_003.materials.append(mat_orange_metal)
me_cube_003.use_remesh_preserve_volume = False
me_cube_003.use_remesh_preserve_attributes = False
me_cube_003.use_mirror_vertex_groups = False
me_cube_003.update()
me_cylinder_005 = bpy.data.meshes.new('Cylinder.005')
me_cylinder_005.from_pydata([(-0.4768, 0.02139, 0.4238), (-0.3126, 0.01047, 0.4193), (-0.4517, 0.2499, 0.3872), (-0.3126, 0.2465, 0.3789), (-0.4339, 0.3563, 0.2226), (-0.3126, 0.3977, 0.2444), (-0.4133, 0.4631, -0.002087), (-0.3126, 0.4583, -0.002274), (-0.4322, 0.3659, -0.2268), (-0.3126, 0.3994, -0.2224), (-0.4517, 0.2478, -0.4002), (-0.3126, 0.2505, -0.3922), (-0.5143, -1.979, -0.3341), (-0.3777, -1.981, -0.3274), (-0.4893, -2.153, -0.2934), (-0.3728, -2.161, -0.2853), (-0.4705, -2.248, -0.1967), (-0.3711, -2.257, -0.1889), (-0.4545, -2.317, -0.00157), (-0.3711, -2.312, -0.0004308), (-0.4705, -2.251, 0.1501), (-0.3711, -2.262, 0.1481), (-0.4893, -2.133, 0.272), (-0.3728, -2.155, 0.2661), (-0.4768, 0.01984, -0.4637), (-0.5389, -0.4335, -0.39), (-0.5649, -0.8577, -0.3322), (-0.5723, -1.236, -0.3121), (-0.5547, -1.638, -0.3096), (-0.3973, -1.6, -0.3035), (-0.3932, -1.224, -0.3059), (-0.3883, -0.8529, -0.3256), (-0.3114, -0.4274, -0.3795), (-0.3126, 0.009476, -0.4556), (-0.5143, -1.995, 0.3087), (-0.5575, -1.484, 0.2684), (-0.5694, -1.095, 0.2654), (-0.5546, -0.6845, 0.3058), (-0.5351, -0.4014, 0.3688), (-0.3114, -0.4277, 0.3609), (-0.3678, -0.6654, 0.2992), (-0.3932, -1.082, 0.2597), (-0.4039, -1.462, 0.2626), (-0.3777, -1.992, 0.3021), (-0.5195, -0.3067, 0.3795), (-0.3126, -0.237, 0.3945), (-0.3126, -0.2546, -0.417), (-0.5238, -0.3314, -0.4159), (-0.3126, 0.09507, -0.4472), (-0.4663, 0.1035, -0.4575), (-0.3126, 0.1163, 0.4148), (-0.4645, 0.1253, 0.4183), (-0.5444, -1.732, -0.3157), (-0.3833, -1.741, -0.3094), (-0.3907, -1.773, 0.2893), (-0.5433, -1.773, 0.2956), (-0.3874, -1.679, 0.2764), (-0.5511, -1.671, 0.2825), (-0.3744, -1.786, -0.3144), (-0.5433, -1.784, -0.3208), (-0.7445, -0.007436, 0.3977), (-0.7002, 0.1933, 0.3774), (-0.6946, 0.2373, 0.2359), (-0.7255, 0.1114, 0.1277), (-0.7407, 0.01643, 0.002454), (-0.7467, -0.0214, -0.1326), (-0.6615, -2.022, -0.3006), (-0.6097, -2.174, -0.2747), (-0.5769, -2.27, -0.1911), (-0.5574, -2.312, -0.00248), (-0.5751, -2.275, 0.1475), (-0.6141, -2.161, 0.2453), (-0.7681, -0.1442, -0.3148), (-0.8064, -0.3933, -0.2857), (-0.8386, -0.8608, -0.2436), (-0.8291, -1.242, -0.2389), (-0.7697, -1.649, -0.2546), (-0.6571, -2.035, 0.2698), (-0.8015, -1.509, 0.2064), (-0.8386, -1.092, 0.2041), (-0.8386, -0.6875, 0.2296), (-0.8068, -0.3958, 0.2746), (-0.7867, -0.2648, 0.2885), (-0.7937, -0.3107, -0.292), (-0.7439, -0.003934, -0.3348), (-0.7266, 0.1044, 0.4254), (-0.7423, -1.74, -0.2667), (-0.7315, -1.775, 0.2398), (-0.7601, -1.681, 0.2283), (-0.728, -1.787, -0.2665), (-0.4956, -2.258, 0.1475), (-0.4908, -2.313, -0.00248), (-0.6843, -0.683, 0.2296), (-0.7026, -1.087, 0.2041), (-0.6969, -1.485, 0.2064), (-0.6529, -1.659, 0.2283), (-0.5638, -0.03285, -0.1326), (-0.556, 0.004662, 0.002454), (-0.7092, -1.234, -0.2389), (-0.6921, -0.8562, -0.2436), (-0.6401, -0.4012, -0.2857), (-0.6237, -0.3193, -0.292), (-0.5609, -0.019, 0.3977), (-0.6146, -0.2738, 0.2885), (-0.6406, -0.4037, 0.2746), (-0.5256, -2.155, -0.2747), (-0.5705, -2.001, -0.3006), (-0.6611, -1.626, -0.2546), (-0.4996, 0.2253, 0.2359), (-0.5072, 0.1816, 0.3774), (-0.4972, -2.253, -0.1911), (-0.5666, -2.014, 0.2698), (-0.5294, -2.142, 0.2453), (-0.6286, -1.754, 0.2398), (-0.538, 0.09194, 0.4126), (-0.5366, 0.09885, 0.1277), (-0.5602, -0.01553, -0.3348), (-0.6257, -1.766, -0.2665), (-0.6378, -1.718, -0.2667), (-0.5906, -0.1542, -0.3148), (-0.1221, 0.01047, 0.4134), (-0.3126, -0.4324, -0.02402), (-0.3126, -0.3857, -0.2166), (-0.3126, -0.3936, 0.198), (-0.1221, 0.246, 0.3693), (-0.1221, 0.3897, 0.2178), (-0.1221, 0.4693, 0.004435), (-0.1221, 0.4064, -0.2282), (-0.1221, 0.2505, -0.3922), (-0.1221, 0.009784, -0.452), (-0.1221, -0.2356, 0.3838), (-0.1221, -0.2446, -0.3971), (-0.1221, 0.09507, -0.4407), (-0.1221, 0.1163, 0.4089), (-0.1221, -0.4324, -0.02402), (-0.1221, -0.3857, -0.2166), (-0.1221, -0.3936, 0.198), (-0.1221, 0.01305, 0.31), (-0.1221, 0.1807, 0.2657), (-0.1221, 0.2836, 0.153), (-0.1221, 0.341, -0.003243), (-0.1221, 0.2943, -0.1626), (-0.1221, 0.1843, -0.2822), (-0.1221, 0.01234, -0.3275), (-0.1221, -0.1597, 0.2821), (-0.1221, -0.1684, -0.2853), (-0.1221, 0.0734, -0.3214), (-0.1221, 0.0878, 0.3007), (-0.1221, -0.314, -0.02464), (-0.1221, -0.2696, -0.1569), (-0.1221, -0.2798, 0.1404), (0.00821, 0.01305, 0.31), (0.00821, 0.1807, 0.2657), (0.008209, 0.2836, 0.153), (0.008209, 0.341, -0.003243), (0.008209, 0.2943, -0.1626), (0.00821, 0.1843, -0.2822), (0.00821, 0.01234, -0.3275), (0.00821, -0.1597, 0.2821), (0.00821, -0.1684, -0.2853), (0.00821, 0.0734, -0.3214), (0.00821, 0.0878, 0.3007), (0.00821, -0.314, -0.02464), (0.00821, -0.2696, -0.1569), (0.00821, -0.2798, 0.1404), (0.00821, 0.01267, 0.2223), (0.00821, 0.1329, 0.1851), (0.00821, 0.2098, 0.1093), (0.00821, 0.2395, -0.003004), (0.00821, 0.2123, -0.1183), (0.00821, 0.1349, -0.2001), (0.00821, 0.01217, -0.2372), (0.00821, -0.1087, 0.1929), (0.00821, -0.1136, -0.1987), (0.00821, 0.05724, -0.2276), (0.00821, 0.06785, 0.2124), (0.00821, -0.217, -0.0154), (0.00821, -0.1829, -0.1124), (0.00821, -0.1901, 0.09635)], [], [(51, 50, 3, 2), (2, 3, 5, 4), (4, 5, 7, 6), (6, 7, 9, 8), (8, 9, 11, 10), (59, 58, 13, 12), (12, 13, 15, 14), (14, 15, 17, 16), (16, 17, 19, 18), (18, 19, 21, 20), (44, 45, 1, 0), (20, 21, 23, 22), (49, 48, 33, 24), (47, 46, 32, 25), (25, 32, 31, 26), (26, 31, 30, 27), (27, 30, 29, 28), (22, 23, 43, 34), (57, 56, 42, 35), (35, 42, 41, 36), (36, 41, 40, 37), (37, 40, 39, 38), (38, 39, 45, 44), (24, 33, 46, 47), (10, 11, 48, 49), (0, 1, 50, 51), (28, 29, 53, 52), (34, 43, 54, 55), (55, 54, 56, 57), (52, 53, 58, 59), (91, 90, 70, 69), (93, 92, 80, 79), (95, 94, 78, 88), (97, 96, 65, 64), (99, 98, 75, 74), (101, 100, 73, 83), (103, 102, 60, 82), (92, 104, 81, 80), (106, 105, 67, 66), (98, 107, 76, 75), (109, 108, 62, 61), (104, 103, 82, 81), (110, 91, 69, 68), (112, 111, 77, 71), (113, 95, 88, 87), (102, 114, 85, 60), (115, 97, 64, 63), (96, 116, 84, 65), (114, 109, 61, 85), (90, 112, 71, 70), (118, 117, 89, 86), (111, 113, 87, 77), (117, 106, 66, 89), (107, 118, 86, 76), (116, 119, 72, 84), (119, 101, 83, 72), (105, 110, 68, 67), (94, 93, 79, 78), (108, 115, 63, 62), (100, 99, 74, 73), (18, 20, 90, 91), (36, 37, 92, 93), (57, 35, 94, 95), (8, 10, 96, 97), (26, 27, 98, 99), (47, 25, 100, 101), (44, 0, 102, 103), (37, 38, 104, 92), (12, 14, 105, 106), (27, 28, 107, 98), (2, 4, 108, 109), (38, 44, 103, 104), (16, 18, 91, 110), (22, 34, 111, 112), (55, 57, 95, 113), (0, 51, 114, 102), (6, 8, 97, 115), (10, 49, 116, 96), (51, 2, 109, 114), (20, 22, 112, 90), (52, 59, 117, 118), (34, 55, 113, 111), (59, 12, 106, 117), (28, 52, 118, 107), (49, 24, 119, 116), (24, 47, 101, 119), (14, 16, 110, 105), (35, 36, 93, 94), (4, 6, 115, 108), (25, 26, 99, 100), (21, 19, 17), (21, 17, 15, 23), (23, 15, 13, 43), (58, 54, 43, 13), (54, 58, 53, 56), (56, 53, 29, 42), (30, 41, 42, 29), (31, 40, 41, 30), (122, 32, 46), (123, 45, 39), (1, 45, 130, 120), (5, 3, 124, 125), (45, 123, 136, 130), (50, 1, 120, 133), (46, 33, 129, 131), (11, 9, 127, 128), (7, 5, 125, 126), (121, 122, 135, 134), (3, 50, 133, 124), (121, 134, 136, 123), (46, 131, 135, 122), (33, 48, 132, 129), (48, 11, 128, 132), (9, 7, 126, 127), (125, 124, 138, 139), (129, 132, 146, 143), (133, 120, 137, 147), (126, 125, 139, 140), (124, 133, 147, 138), (127, 126, 140, 141), (130, 136, 150, 144), (128, 127, 141, 142), (134, 135, 149, 148), (132, 128, 142, 146), (134, 148, 150, 136), (120, 130, 144, 137), (131, 145, 149, 135), (131, 129, 143, 145), (147, 137, 151, 161), (40, 121, 123, 39), (32, 122, 121, 31), (31, 121, 40), (60, 85, 61, 62, 63), (60, 63, 64, 82), (82, 64, 65, 84, 72), (83, 81, 82, 72), (81, 83, 73, 80), (74, 80, 73), (75, 79, 80, 74), (76, 78, 79, 75), (86, 88, 78, 76), (89, 87, 88, 86), (87, 89, 66, 77), (77, 66, 67, 71), (71, 67, 68, 69, 70), (162, 163, 177, 176), (138, 147, 161, 152), (141, 140, 154, 155), (144, 150, 164, 158), (142, 141, 155, 156), (148, 149, 163, 162), (146, 142, 156, 160), (150, 148, 162, 164), (137, 144, 158, 151), (140, 139, 153, 154), (149, 145, 159, 163), (145, 143, 157, 159), (139, 138, 152, 153), (143, 146, 160, 157), (169, 168, 167, 166, 175, 165, 172, 178, 176, 177, 173, 171, 174, 170), (160, 156, 170, 174), (164, 162, 176, 178), (151, 158, 172, 165), (154, 153, 167, 168), (163, 159, 173, 177), (159, 157, 171, 173), (153, 152, 166, 167), (157, 160, 174, 171), (161, 151, 165, 175), (152, 161, 175, 166), (155, 154, 168, 169), (158, 164, 178, 172), (156, 155, 169, 170)])
me_cylinder_005.polygons.foreach_set('use_smooth', [True] * 173)
me_cylinder_005.polygons.foreach_set('material_index', [0, 0, 0, 0, 0, 0, 0, 0, 0, 0, 0, 0, 0, 0, 0, 0, 0, 0, 0, 0, 0, 0, 0, 0, 0, 0, 0, 0, 0, 0, 0, 0, 0, 0, 0, 0, 0, 0, 0, 0, 0, 0, 0, 0, 0, 0, 0, 0, 0, 0, 0, 0, 0, 0, 0, 0, 0, 0, 0, 0, 0, 0, 0, 0, 0, 0, 0, 0, 0, 0, 0, 0, 0, 0, 0, 0, 0, 0, 0, 0, 0, 0, 0, 0, 0, 0, 0, 0, 0, 0, 0, 0, 0, 0, 0, 0, 0, 0, 0, 0, 0, 0, 0, 0, 0, 0, 0, 0, 0, 0, 0, 0, 0, 0, 0, 0, 0, 0, 0, 0, 0, 0, 0, 0, 0, 0, 0, 0, 1, 0, 0, 0, 0, 0, 0, 0, 0, 0, 0, 0, 0, 0, 0, 0, 0, 0, 1, 1, 1, 1, 1, 1, 1, 1, 1, 1, 1, 1, 1, 0, 0, 0, 0, 0, 0, 0, 0, 0, 0, 0, 0, 0, 0])
_k = {(2, 51): 1.0, (2, 4): 1.0, (4, 6): 1.0, (6, 8): 1.0, (8, 10): 1.0, (12, 59): 1.0, (12, 14): 1.0, (14, 16): 1.0, (16, 18): 1.0, (18, 20): 1.0, (20, 22): 1.0, (0, 44): 1.0, (10, 49): 1.0, (24, 47): 1.0, (25, 26): 1.0, (26, 27): 1.0, (27, 28): 1.0, (22, 34): 1.0, (34, 55): 1.0, (35, 36): 1.0, (36, 37): 1.0, (37, 38): 1.0, (38, 44): 1.0, (25, 47): 1.0, (24, 49): 1.0, (0, 51): 1.0, (28, 52): 1.0, (55, 57): 1.0, (35, 57): 1.0, (52, 59): 1.0, (61, 85): 1.0, (61, 62): 1.0, (62, 63): 1.0, (63, 64): 1.0, (64, 65): 1.0, (66, 89): 1.0, (66, 67): 1.0, (67, 68): 1.0, (68, 69): 1.0, (69, 70): 1.0, (70, 71): 1.0, (60, 82): 1.0, (65, 84): 1.0, (72, 83): 1.0, (73, 74): 1.0, (74, 75): 1.0, (75, 76): 1.0, (71, 77): 1.0, (77, 87): 1.0, (78, 79): 1.0, (79, 80): 1.0, (80, 81): 1.0, (81, 82): 1.0, (73, 83): 1.0, (72, 84): 1.0, (60, 85): 1.0, (76, 86): 1.0, (87, 88): 1.0, (78, 88): 1.0, (86, 89): 1.0, (90, 91): 1.0, (92, 93): 1.0, (94, 95): 1.0, (96, 97): 1.0, (98, 99): 1.0, (100, 101): 1.0, (102, 103): 1.0, (92, 104): 1.0, (105, 106): 1.0, (98, 107): 1.0, (108, 109): 1.0, (103, 104): 1.0, (91, 110): 1.0, (111, 112): 1.0, (95, 113): 1.0, (102, 114): 1.0, (97, 115): 1.0, (96, 116): 1.0, (109, 114): 1.0, (90, 112): 1.0, (117, 118): 1.0, (111, 113): 1.0, (106, 117): 1.0, (107, 118): 1.0, (116, 119): 1.0, (101, 119): 1.0, (105, 110): 1.0, (93, 94): 1.0, (108, 115): 1.0, (99, 100): 1.0, (125, 126): 0.90196, (124, 125): 0.90196, (120, 133): 0.90196, (126, 127): 0.90196, (127, 128): 0.90196, (128, 132): 0.90196, (120, 130): 0.90196, (129, 131): 0.90196, (129, 132): 0.90196, (124, 133): 0.90196, (130, 136): 0.90196, (134, 135): 0.90196, (134, 136): 0.90196, (131, 135): 0.90196, (139, 140): 1.0, (138, 139): 1.0, (137, 147): 1.0, (140, 141): 1.0, (141, 142): 1.0, (142, 146): 1.0, (137, 144): 1.0, (143, 145): 1.0, (143, 146): 1.0, (138, 147): 1.0, (144, 150): 1.0, (148, 149): 1.0, (148, 150): 1.0, (145, 149): 1.0}
me_cylinder_005.attributes.new('crease_edge', 'FLOAT', 'EDGE').data.foreach_set('value', [_k.get((min(e.vertices), max(e.vertices)), 0.0) for e in me_cylinder_005.edges])
me_cylinder_005.materials.append(mat_orange_metal)
me_cylinder_005.materials.append(mat_links)
me_cylinder_005.use_remesh_preserve_volume = False
me_cylinder_005.use_remesh_preserve_attributes = False
me_cylinder_005.use_mirror_vertex_groups = False
me_cylinder_005.update()
me_cube_005 = bpy.data.meshes.new('Cube.005')
me_cube_005.from_pydata([(-0.2891, -1.699, -0.1164), (-0.2891, -1.699, 0.06604), (-0.4716, -1.699, -0.1164), (-0.4716, -1.699, 0.06604), (-0.4716, -1.565, -0.1164), (-0.2891, -1.565, 0.06604), (-0.4716, -1.565, 0.06604), (-0.2891, -1.565, -0.1164), (-0.2891, -1.699, -0.09279), (-0.4716, -1.699, -0.09279), (-0.4716, -1.565, -0.09279), (-0.2891, -1.565, -0.09279), (-0.2891, -1.543, -0.09279), (-0.2891, -1.725, -0.09279), (-0.4716, -1.543, -0.09279), (-0.4716, -1.725, -0.09279), (-0.2891, -1.699, 0.04126), (-0.4716, -1.725, 0.04126), (-0.4716, -1.543, 0.04126), (-0.2891, -1.543, 0.04126), (-0.2891, -1.565, 0.04126), (-0.4716, -1.565, 0.04126), (-0.2891, -1.725, 0.04126), (-0.4716, -1.699, 0.04126), (-0.2846, -1.699, -0.1164), (-0.2846, -1.699, 0.06604), (-0.2846, -1.565, 0.06604), (-0.2846, -1.565, -0.1164), (-0.2846, -1.699, -0.09279), (-0.2846, -1.565, -0.09279), (-0.2846, -1.543, -0.09279), (-0.2846, -1.725, -0.09279), (-0.2846, -1.699, 0.04126), (-0.2846, -1.543, 0.04126), (-0.2846, -1.565, 0.04126), (-0.2846, -1.725, 0.04126), (-0.4716, -1.686, -0.08008), (-0.4716, -1.577, -0.08008), (-0.4716, -1.577, 0.02855), (-0.4716, -1.686, 0.02855), (-0.4881, -1.686, -0.08008), (-0.4881, -1.577, -0.08008), (-0.4881, -1.577, 0.02855), (-0.4881, -1.686, 0.02855), (-0.4027, -1.543, -0.0658), (-0.3824, -1.543, -0.05997), (-0.3817, -1.543, -0.03883), (-0.4015, -1.543, -0.0316), (-0.4146, -1.543, -0.04826), (-0.4142, -1.497, -0.04826), (-0.4012, -1.497, -0.0316), (-0.3813, -1.497, -0.03883), (-0.3821, -1.497, -0.05997), (-0.4024, -1.497, -0.0658), (-0.4056, -1.47, -0.04826), (-0.3944, -1.476, -0.0316), (-0.3773, -1.486, -0.03883), (-0.3779, -1.486, -0.05997), (-0.3954, -1.476, -0.0658), (-0.3848, -1.45, -0.04826), (-0.3784, -1.462, -0.0316), (-0.3686, -1.479, -0.03883), (-0.369, -1.478, -0.05997), (-0.379, -1.461, -0.0658), (-0.3571, -1.444, -0.04826), (-0.3572, -1.457, -0.0316), (-0.3574, -1.477, -0.03883), (-0.3574, -1.476, -0.05997), (-0.3572, -1.456, -0.0658), (-0.2815, -1.444, -0.04826), (-0.2817, -1.457, -0.0316), (-0.2818, -1.477, -0.03883), (-0.2818, -1.476, -0.05997), (-0.2816, -1.456, -0.0658), (-0.4313, -1.544, -3.719e-05), (-0.4223, -1.544, 0.00254), (-0.422, -1.544, 0.01188), (-0.4308, -1.544, 0.01508), (-0.4365, -1.544, 0.007713), (-0.4364, -1.485, 0.007713), (-0.4306, -1.485, 0.01508), (-0.4219, -1.485, 0.01188), (-0.4222, -1.485, 0.00254), (-0.4312, -1.485, -3.719e-05), (-0.4326, -1.473, 0.007713), (-0.4276, -1.476, 0.01508), (-0.4201, -1.48, 0.01188), (-0.4203, -1.48, 0.00254), (-0.4281, -1.476, -3.719e-05), (-0.4234, -1.464, 0.007713), (-0.4206, -1.469, 0.01508), (-0.4162, -1.477, 0.01188), (-0.4164, -1.477, 0.00254), (-0.4208, -1.469, -3.719e-05), (-0.4111, -1.462, 0.007713), (-0.4112, -1.467, 0.01508), (-0.4113, -1.476, 0.01188), (-0.4113, -1.476, 0.00254), (-0.4112, -1.467, -3.719e-05), (-0.2812, -1.462, 0.007713), (-0.2813, -1.467, 0.01508), (-0.2813, -1.476, 0.01188), (-0.2813, -1.476, 0.00254), (-0.2813, -1.467, -3.719e-05), (-0.4166, -1.725, 0.00835), (-0.4012, -1.73, 0.00835), (-0.4166, -1.725, -0.06604), (-0.4012, -1.73, -0.06604), (-0.4164, -1.725, 0.00835), (-0.3995, -1.725, 0.00835), (-0.4164, -1.725, -0.06604), (-0.3995, -1.725, -0.06604), (-0.4038, -1.725, 0.00835), (-0.3885, -1.73, 0.00835), (-0.4038, -1.725, -0.06604), (-0.3885, -1.73, -0.06604), (-0.4037, -1.725, 0.00835), (-0.3867, -1.725, 0.00835), (-0.4037, -1.725, -0.06604), (-0.3867, -1.725, -0.06604), (-0.3938, -1.725, 0.00835), (-0.3784, -1.73, 0.00835), (-0.3938, -1.725, -0.06604), (-0.3784, -1.73, -0.06604), (-0.3936, -1.725, 0.00835), (-0.3766, -1.725, 0.00835), (-0.3936, -1.725, -0.06604), (-0.3766, -1.725, -0.06604), (-0.381, -1.725, 0.00835), (-0.3657, -1.73, 0.00835), (-0.381, -1.725, -0.06604), (-0.3657, -1.73, -0.06604), (-0.3809, -1.725, 0.00835), (-0.3639, -1.725, 0.00835), (-0.3809, -1.725, -0.06604), (-0.3639, -1.725, -0.06604), (-0.3683, -1.725, 0.00835), (-0.3529, -1.73, 0.00835), (-0.3683, -1.725, -0.06604), (-0.3529, -1.73, -0.06604), (-0.3681, -1.725, 0.00835), (-0.3512, -1.725, 0.00835), (-0.3681, -1.725, -0.06604), (-0.3512, -1.725, -0.06604), (-0.3582, -1.725, 0.00835), (-0.3428, -1.73, 0.00835), (-0.3582, -1.725, -0.06604), (-0.3428, -1.73, -0.06604), (-0.358, -1.725, 0.00835), (-0.3411, -1.725, 0.00835), (-0.358, -1.725, -0.06604), (-0.3411, -1.725, -0.06604), (-0.04195, 0.1073, -0.1365), (-0.04195, 0.1073, 0.1247), (0.2192, 0.1073, -0.1365), (0.2192, 0.1073, 0.1247), (0.2192, -0.08516, -0.1365), (-0.04195, -0.08516, 0.1247), (0.2192, -0.08516, 0.1247), (-0.04195, -0.08516, -0.1365), (-0.04195, 0.1073, -0.1026), (0.2192, 0.1073, -0.1026), (0.2192, -0.08516, -0.1026), (-0.04195, -0.08516, -0.1026), (-0.04195, -0.1166, -0.1026), (-0.04195, 0.1446, -0.1026), (0.2192, -0.1166, -0.1026), (0.2192, 0.1446, -0.1026), (-0.04195, 0.1073, 0.08922), (0.2192, 0.1446, 0.08922), (0.2192, -0.1166, 0.08922), (-0.04195, -0.1166, 0.08922), (-0.04195, -0.08516, 0.08922), (0.2192, -0.08516, 0.08922), (-0.04195, 0.1446, 0.08922), (0.2192, 0.1073, 0.08922), (-0.04844, 0.1073, -0.1365), (-0.04844, 0.1073, 0.1247), (-0.04844, -0.08516, 0.1247), (-0.04844, -0.08516, -0.1365), (-0.04844, 0.1073, -0.1026), (-0.04844, -0.08516, -0.1026), (-0.04844, -0.1166, -0.1026), (-0.04844, 0.1446, -0.1026), (-0.04844, 0.1073, 0.08922), (-0.04844, -0.1166, 0.08922), (-0.04844, -0.08516, 0.08922), (-0.04844, 0.1446, 0.08922), (0.2192, 0.08905, -0.08444), (0.2192, -0.06691, -0.08444), (0.2192, -0.06691, 0.07103), (0.2192, 0.08905, 0.07103), (0.2429, 0.08905, -0.08444), (0.2429, -0.06691, -0.08444), (0.2429, -0.06691, 0.07103), (0.2429, 0.08905, 0.07103), (0.1207, -0.1154, -0.06399), (0.0916, -0.1154, -0.05565), (0.09054, -0.1154, -0.0254), (0.119, -0.1154, -0.01505), (0.1376, -0.1154, -0.0389), (0.1371, -0.1818, -0.0389), (0.1185, -0.1817, -0.01505), (0.09007, -0.1815, -0.0254), (0.09113, -0.1816, -0.05565), (0.1202, -0.1817, -0.06399), (0.1248, -0.2208, -0.0389), (0.1087, -0.2113, -0.01505), (0.08423, -0.1969, -0.0254), (0.08514, -0.1974, -0.05565), (0.1102, -0.2122, -0.06399), (0.095, -0.2486, -0.0389), (0.08584, -0.2323, -0.01505), (0.07186, -0.2076, -0.0254), (0.07237, -0.2085, -0.05565), (0.08668, -0.2338, -0.06399), (0.05535, -0.2577, -0.0389), (0.05553, -0.2391, -0.01505), (0.0558, -0.2106, -0.0254), (0.05579, -0.2117, -0.05565), (0.05552, -0.2408, -0.06399), (-0.05277, -0.2577, -0.0389), (-0.05259, -0.2391, -0.01505), (-0.05232, -0.2106, -0.0254), (-0.05233, -0.2117, -0.05565), (-0.0526, -0.2408, -0.06399), (0.1616, -0.1145, 0.03012), (0.1487, -0.1145, 0.03381), (0.1483, -0.1145, 0.04718), (0.1608, -0.1145, 0.05176), (0.1691, -0.1145, 0.04121), (0.1689, -0.1988, 0.04121), (0.1606, -0.1988, 0.05176), (0.1481, -0.1987, 0.04718), (0.1485, -0.1988, 0.03381), (0.1614, -0.1988, 0.03012), (0.1634, -0.2161, 0.04121), (0.1563, -0.2119, 0.05176), (0.1455, -0.2055, 0.04718), (0.1459, -0.2058, 0.03381), (0.157, -0.2123, 0.03012), (0.1502, -0.2284, 0.04121), (0.1462, -0.2212, 0.05176), (0.14, -0.2103, 0.04718), (0.1402, -0.2107, 0.03381), (0.1466, -0.2219, 0.03012), (0.1327, -0.2324, 0.04121), (0.1328, -0.2242, 0.05176), (0.1329, -0.2116, 0.04718), (0.1329, -0.2121, 0.03381), (0.1328, -0.2249, 0.03012), (-0.05323, -0.2324, 0.04121), (-0.05315, -0.2242, 0.05176), (-0.05303, -0.2116, 0.04718), (-0.05303, -0.2121, 0.03381), (-0.05316, -0.2249, 0.03012), (0.1405, 0.1447, 0.04212), (0.1185, 0.1517, 0.04212), (0.1405, 0.1447, -0.06434), (0.1185, 0.1517, -0.06434), (0.1403, 0.1439, 0.04212), (0.116, 0.1439, 0.04212), (0.1403, 0.1439, -0.06434), (0.116, 0.1439, -0.06434), (0.1223, 0.1447, 0.04212), (0.1003, 0.1517, 0.04212), (0.1223, 0.1447, -0.06434), (0.1003, 0.1517, -0.06434), (0.122, 0.1439, 0.04212), (0.0978, 0.1439, 0.04212), (0.122, 0.1439, -0.06434), (0.0978, 0.1439, -0.06434), (0.1079, 0.1447, 0.04212), (0.08586, 0.1517, 0.04212), (0.1079, 0.1447, -0.06434), (0.08586, 0.1517, -0.06434), (0.1076, 0.1439, 0.04212), (0.08336, 0.1439, 0.04212), (0.1076, 0.1439, -0.06434), (0.08336, 0.1439, -0.06434), (0.08963, 0.1447, 0.04212), (0.06764, 0.1517, 0.04212), (0.08963, 0.1447, -0.06434), (0.06764, 0.1517, -0.06434), (0.08939, 0.1439, 0.04212), (0.06514, 0.1439, 0.04212), (0.08939, 0.1439, -0.06434), (0.06514, 0.1439, -0.06434), (0.07141, 0.1447, 0.04212), (0.04942, 0.1517, 0.04212), (0.07141, 0.1447, -0.06434), (0.04942, 0.1517, -0.06434), (0.07117, 0.1439, 0.04212), (0.04692, 0.1439, 0.04212), (0.07117, 0.1439, -0.06434), (0.04692, 0.1439, -0.06434), (0.05698, 0.1447, 0.04212), (0.03498, 0.1517, 0.04212), (0.05698, 0.1447, -0.06434), (0.03498, 0.1517, -0.06434), (0.05673, 0.1439, 0.04212), (0.03248, 0.1439, 0.04212), (0.05673, 0.1439, -0.06434), (0.03248, 0.1439, -0.06434), (-0.1127, 0.3641, -0.03904), (0.01768, 0.339, -0.03703), (-0.1134, 0.2905, -0.2281), (0.023, 0.2717, -0.1908), (-0.1119, 0.1687, -0.3665), (0.01605, 0.1512, -0.3199), (-0.1107, -0.02279, -0.4171), (0.01796, -0.02067, -0.3469), (-0.1107, -0.2118, -0.3665), (0.01755, -0.2206, -0.2975), (-0.1845, -1.715, -0.3103), (-0.1064, -1.7, -0.2754), (-0.1844, -1.877, -0.1566), (-0.1064, -1.864, -0.1346), (-0.1847, -1.866, 0.08247), (-0.1064, -1.847, 0.06615), (-0.1845, -1.734, 0.2165), (-0.1064, -1.711, 0.1834), (-0.1107, -0.01396, 0.3361), (0.01165, -0.01811, 0.2834), (-0.1119, 0.1657, 0.2864), (0.01222, 0.1484, 0.2371), (-0.1134, 0.3058, 0.1571), (0.01241, 0.2812, 0.1215), (-0.1826, -1.537, 0.2403), (-0.1733, -1.138, 0.2519), (-0.1539, -0.8485, 0.278), (-0.1255, -0.5768, 0.3075), (-0.1107, -0.3092, 0.3252), (0.01074, -0.3119, 0.2711), (-0.002938, -0.5951, 0.2449), (-0.01952, -0.8442, 0.2209), (-0.06172, -1.136, 0.1996), (-0.1064, -1.481, 0.1985), (-0.1113, -0.4085, -0.2652), (-0.1336, -0.6727, -0.1827), (-0.1647, -0.9786, -0.1994), (-0.1772, -1.238, -0.2367), (-0.1826, -1.505, -0.2946), (-0.1064, -1.5, -0.271), (-0.07303, -1.247, -0.1943), (-0.04428, -0.9907, -0.1439), (-0.006921, -0.6765, -0.1351), (0.01074, -0.4101, -0.1892), (-0.1842, -1.887, -0.03119), (-0.1064, -1.868, -0.02907), (-0.1859, -1.813, 0.1544), (-0.1064, -1.792, 0.129), (-0.1064, -1.801, -0.213), (-0.186, -1.806, -0.2413), (-0.2237, 0.3304, -0.04445), (-0.2237, 0.2744, -0.2067), (-0.2237, 0.1466, -0.323), (-0.2237, -0.04575, -0.3591), (-0.2237, -0.2529, -0.2662), (-0.3272, -1.689, -0.2682), (-0.295, -1.855, -0.1318), (-0.2952, -1.84, 0.0773), (-0.3272, -1.707, 0.18), (-0.2237, -0.03011, 0.279), (-0.2237, 0.1536, 0.2452), (-0.2237, 0.278, 0.1323), (-0.343, -1.516, 0.2003), (-0.3259, -1.132, 0.2101), (-0.282, -0.8479, 0.2182), (-0.2555, -0.5879, 0.2575), (-0.238, -0.3265, 0.2697), (-0.2453, -0.4134, -0.2115), (-0.2623, -0.6723, -0.1526), (-0.297, -0.9753, -0.1357), (-0.3367, -1.237, -0.1717), (-0.343, -1.491, -0.2322), (-0.2948, -1.875, -0.0293), (-0.2962, -1.79, 0.1385), (-0.2964, -1.788, -0.218), (-0.2236, -0.2759, 0.08824), (-0.2237, -0.1927, 0.198), (-0.2237, -0.2971, -0.1124), (-0.3237, 0.3304, -0.04445), (-0.3237, 0.2744, -0.2067), (-0.3237, 0.1466, -0.323), (-0.3237, -0.04575, -0.3591), (-0.3237, -0.2529, -0.2662), (-0.3237, -0.03011, 0.279), (-0.3237, 0.1536, 0.2452), (-0.3237, 0.278, 0.1323), (-0.323, -0.2748, 0.08917), (-0.3237, -0.1927, 0.198), (-0.3237, -0.2971, -0.1124), (-0.3237, 0.2901, -0.0425), (-0.3237, 0.2411, -0.1845), (-0.3237, 0.1292, -0.2863), (-0.3237, -0.03914, -0.3178), (-0.3237, -0.2153, -0.2443), (-0.3237, -0.02545, 0.2406), (-0.3237, 0.1353, 0.211), (-0.3237, 0.2442, 0.1122), (-0.3232, -0.2577, 0.08279), (-0.3237, -0.1678, 0.1697), (-0.3237, -0.255, -0.09695), (-0.4722, 0.2901, -0.0425), (-0.4722, 0.2411, -0.1845), (-0.4722, 0.1292, -0.2863), (-0.4722, -0.03914, -0.3178), (-0.4722, -0.2153, -0.2443), (-0.4722, -0.02545, 0.2406), (-0.4722, 0.1353, 0.211), (-0.4722, 0.2442, 0.1122), (-0.4722, -0.252, 0.08034), (-0.4722, -0.1678, 0.1697), (-0.4722, -0.255, -0.09695), (-0.4722, 0.2305, -0.03961), (-0.4722, 0.1919, -0.1517), (-0.4722, 0.1035, -0.2321), (-0.4722, -0.02938, -0.257), (-0.4722, -0.1685, -0.1989), (-0.4722, -0.01858, 0.1839), (-0.4722, 0.1084, 0.1605), (-0.4722, 0.1943, 0.08252), (-0.4722, -0.1975, 0.05738), (-0.4722, -0.131, 0.1279), (-0.4722, -0.2172, -0.0748)], [], [(21, 23, 3, 6), (5, 1, 25, 26), (2, 4, 7, 0), (1, 5, 6, 3), (4, 2, 9, 10), (8, 0, 24, 28), (23, 21, 38, 39), (1, 25, 32, 16), (22, 13, 31, 35), (9, 15, 17, 23), (14, 10, 21, 18), (15, 13, 22, 17), (12, 14, 18, 19), (0, 7, 27, 24), (32, 34, 26, 25), (24, 27, 29, 28), (31, 28, 32, 35), (29, 30, 33, 34), (28, 29, 34, 32), (12, 19, 33, 30), (13, 8, 28, 31), (16, 22, 35, 32), (20, 5, 26, 34), (11, 29, 30, 12), (19, 33, 34, 20), (7, 27, 29, 11), (0, 13, 8), (31, 24, 28), (31, 13, 0, 24), (20, 5, 19), (26, 34, 33), (26, 33, 19, 5), (35, 32, 25), (22, 1, 16), (25, 1, 22, 35), (27, 30, 29), (7, 11, 12), (27, 7, 12, 30), (11, 10, 14, 12), (7, 4, 10, 11), (8, 13, 15, 9), (0, 8, 9, 2), (16, 1, 3, 23), (22, 16, 23, 17), (20, 19, 18, 21), (5, 20, 21, 6), (37, 36, 40, 41), (9, 23, 39, 36), (10, 9, 36, 37), (21, 10, 37, 38), (41, 40, 43, 42), (39, 38, 42, 43), (36, 39, 43, 40), (38, 37, 41, 42), (48, 49, 53, 44), (44, 53, 52, 45), (47, 50, 49, 48), (46, 51, 50, 47), (45, 52, 51, 46), (49, 54, 58, 53), (53, 58, 57, 52), (52, 57, 56, 51), (56, 61, 60, 55), (57, 62, 61, 56), (54, 59, 63, 58), (58, 63, 62, 57), (55, 60, 59, 54), (62, 67, 66, 61), (59, 64, 68, 63), (63, 68, 67, 62), (60, 65, 64, 59), (61, 66, 65, 60), (64, 69, 73, 68), (68, 73, 72, 67), (65, 70, 69, 64), (66, 71, 70, 65), (67, 72, 71, 66), (51, 56, 55, 50), (50, 55, 54, 49), (78, 79, 83, 74), (74, 83, 82, 75), (77, 80, 79, 78), (76, 81, 80, 77), (75, 82, 81, 76), (79, 84, 88, 83), (83, 88, 87, 82), (82, 87, 86, 81), (86, 91, 90, 85), (87, 92, 91, 86), (84, 89, 93, 88), (88, 93, 92, 87), (85, 90, 89, 84), (92, 97, 96, 91), (89, 94, 98, 93), (93, 98, 97, 92), (90, 95, 94, 89), (91, 96, 95, 90), (94, 99, 103, 98), (98, 103, 102, 97), (95, 100, 99, 94), (96, 101, 100, 95), (97, 102, 101, 96), (81, 86, 85, 80), (80, 85, 84, 79), (105, 104, 106, 107), (107, 106, 110, 111), (104, 105, 109, 108), (113, 112, 114, 115), (115, 114, 118, 119), (112, 113, 117, 116), (121, 120, 122, 123), (123, 122, 126, 127), (120, 121, 125, 124), (129, 128, 130, 131), (131, 130, 134, 135), (128, 129, 133, 132), (137, 136, 138, 139), (139, 138, 142, 143), (136, 137, 141, 140), (145, 144, 146, 147), (147, 146, 150, 151), (144, 145, 149, 148), (173, 175, 155, 158), (157, 153, 177, 178), (154, 156, 159, 152), (153, 157, 158, 155), (156, 154, 161, 162), (160, 152, 176, 180), (175, 173, 190, 191), (153, 177, 184, 168), (174, 165, 183, 187), (161, 167, 169, 175), (166, 162, 173, 170), (167, 165, 174, 169), (164, 166, 170, 171), (152, 159, 179, 176), (184, 186, 178, 177), (176, 179, 181, 180), (183, 180, 184, 187), (181, 182, 185, 186), (180, 181, 186, 184), (164, 171, 185, 182), (165, 160, 180, 183), (168, 174, 187, 184), (172, 157, 178, 186), (163, 181, 182, 164), (171, 185, 186, 172), (159, 179, 181, 163), (152, 165, 160), (183, 176, 180), (183, 165, 152, 176), (172, 157, 171), (178, 186, 185), (178, 185, 171, 157), (187, 184, 177), (174, 153, 168), (177, 153, 174, 187), (179, 182, 181), (159, 163, 164), (179, 159, 164, 182), (163, 162, 166, 164), (159, 156, 162, 163), (160, 165, 167, 161), (152, 160, 161, 154), (168, 153, 155, 175), (174, 168, 175, 169), (172, 171, 170, 173), (157, 172, 173, 158), (189, 188, 192, 193), (161, 175, 191, 188), (162, 161, 188, 189), (173, 162, 189, 190), (193, 192, 195, 194), (191, 190, 194, 195), (188, 191, 195, 192), (190, 189, 193, 194), (200, 201, 205, 196), (196, 205, 204, 197), (199, 202, 201, 200), (198, 203, 202, 199), (197, 204, 203, 198), (201, 206, 210, 205), (205, 210, 209, 204), (204, 209, 208, 203), (208, 213, 212, 207), (209, 214, 213, 208), (206, 211, 215, 210), (210, 215, 214, 209), (207, 212, 211, 206), (214, 219, 218, 213), (211, 216, 220, 215), (215, 220, 219, 214), (212, 217, 216, 211), (213, 218, 217, 212), (216, 221, 225, 220), (220, 225, 224, 219), (217, 222, 221, 216), (218, 223, 222, 217), (219, 224, 223, 218), (203, 208, 207, 202), (202, 207, 206, 201), (230, 231, 235, 226), (226, 235, 234, 227), (229, 232, 231, 230), (228, 233, 232, 229), (227, 234, 233, 228), (231, 236, 240, 235), (235, 240, 239, 234), (234, 239, 238, 233), (238, 243, 242, 237), (239, 244, 243, 238), (236, 241, 245, 240), (240, 245, 244, 239), (237, 242, 241, 236), (244, 249, 248, 243), (241, 246, 250, 245), (245, 250, 249, 244), (242, 247, 246, 241), (243, 248, 247, 242), (246, 251, 255, 250), (250, 255, 254, 249), (247, 252, 251, 246), (248, 253, 252, 247), (249, 254, 253, 248), (233, 238, 237, 232), (232, 237, 236, 231), (257, 256, 258, 259), (259, 258, 262, 263), (256, 257, 261, 260), (265, 264, 266, 267), (267, 266, 270, 271), (264, 265, 269, 268), (273, 272, 274, 275), (275, 274, 278, 279), (272, 273, 277, 276), (281, 280, 282, 283), (283, 282, 286, 287), (280, 281, 285, 284), (289, 288, 290, 291), (291, 290, 294, 295), (288, 289, 293, 292), (297, 296, 298, 299), (299, 298, 302, 303), (296, 297, 301, 300), (304, 305, 307, 306), (306, 307, 309, 308), (308, 309, 311, 310), (310, 311, 313, 312), (342, 343, 315, 314), (353, 352, 317, 316), (348, 349, 319, 318), (350, 351, 321, 320), (332, 333, 323, 322), (322, 323, 325, 324), (326, 327, 305, 304), (308, 310, 357, 356), (320, 321, 337, 328), (328, 337, 336, 329), (329, 336, 335, 330), (330, 335, 334, 331), (331, 334, 333, 332), (312, 313, 347, 338), (338, 347, 346, 339), (339, 346, 345, 340), (340, 345, 344, 341), (341, 344, 343, 342), (316, 317, 349, 348), (318, 319, 351, 350), (314, 315, 352, 353), (329, 330, 368, 367), (318, 350, 377, 361), (322, 324, 364, 363), (340, 341, 374, 373), (342, 314, 359, 375), (330, 331, 369, 368), (326, 304, 354, 365), (341, 342, 375, 374), (348, 318, 361, 376), (331, 332, 370, 369), (306, 308, 356, 355), (316, 348, 376, 360), (332, 322, 363, 370), (312, 338, 371, 358), (310, 312, 358, 357), (320, 328, 366, 362), (304, 306, 355, 354), (324, 326, 365, 364), (338, 339, 372, 371), (353, 316, 360, 378), (314, 353, 378, 359), (328, 329, 367, 366), (350, 320, 362, 377), (339, 340, 373, 372), (354, 355, 383, 382), (363, 387, 391, 380), (355, 356, 384, 383), (358, 381, 392, 386), (356, 357, 385, 384), (379, 380, 391, 390), (363, 364, 388, 387), (357, 358, 386, 385), (379, 390, 392, 381), (364, 365, 389, 388), (365, 354, 382, 389), (387, 398, 402, 391), (383, 384, 395, 394), (386, 392, 403, 397), (384, 385, 396, 395), (390, 391, 402, 401), (385, 386, 397, 396), (390, 401, 403, 392), (387, 388, 399, 398), (388, 389, 400, 399), (389, 382, 393, 400), (382, 383, 394, 393), (396, 397, 408, 407), (401, 412, 414, 403), (398, 399, 410, 409), (399, 400, 411, 410), (400, 393, 404, 411), (393, 394, 405, 404), (398, 409, 413, 402), (394, 395, 406, 405), (397, 403, 414, 408), (395, 396, 407, 406), (401, 402, 413, 412), (411, 404, 415, 422), (404, 405, 416, 415), (409, 420, 424, 413), (405, 406, 417, 416), (408, 414, 425, 419), (406, 407, 418, 417), (412, 413, 424, 423), (407, 408, 419, 418), (412, 423, 425, 414), (409, 410, 421, 420), (410, 411, 422, 421), (422, 415, 416, 417, 418, 419, 425, 423, 424, 420, 421), (380, 370, 363), (371, 381, 358), (370, 380, 379, 369), (372, 379, 381, 371), (372, 369, 379), (369, 372, 373, 368), (368, 373, 374, 367), (367, 374, 375, 366), (366, 375, 359, 362), (319, 349, 317, 352, 351), (351, 352, 315, 321), (343, 337, 321, 315), (337, 343, 344, 336), (336, 344, 345, 335), (335, 345, 346, 334), (334, 346, 347, 333), (333, 347, 313, 323), (309, 307, 305, 327, 325, 311), (359, 378, 360, 376, 361, 377, 362), (323, 313, 311, 325), (325, 327, 326, 324)])
me_cube_005.polygons.foreach_set('use_smooth', [0, 1, 0, 0, 0, 1, 0, 1, 1, 0, 0, 0, 0, 1, 1, 1, 1, 1, 1, 1, 1, 1, 1, 1, 1, 1, 1, 1, 1, 1, 1, 1, 1, 1, 1, 1, 1, 1, 0, 0, 0, 0, 0, 0, 0, 0, 0, 0, 0, 0, 0, 0, 0, 0, 0, 0, 0, 0, 0, 0, 0, 0, 0, 0, 0, 0, 0, 0, 0, 0, 0, 0, 0, 0, 0, 0, 0, 0, 0, 0, 0, 0, 0, 0, 0, 0, 0, 0, 0, 0, 0, 0, 0, 0, 0, 0, 0, 0, 0, 0, 0, 0, 0, 0, 0, 0, 0, 0, 0, 0, 0, 0, 0, 0, 0, 0, 0, 0, 0, 1, 1, 1, 0, 1, 0, 0, 0, 1, 0, 1, 1, 0, 0, 0, 0, 1, 1, 1, 1, 1, 1, 1, 1, 1, 1, 1, 1, 1, 1, 1, 1, 1, 1, 1, 1, 1, 1, 1, 1, 1, 0, 0, 0, 0, 0, 0, 0, 0, 0, 0, 0, 0, 0, 0, 0, 0, 0, 0, 0, 0, 0, 0, 0, 0, 0, 0, 0, 0, 0, 0, 0, 0, 0, 0, 0, 0, 0, 0, 0, 0, 0, 0, 0, 0, 0, 0, 0, 0, 0, 0, 0, 0, 0, 0, 0, 0, 0, 0, 0, 0, 0, 0, 0, 0, 0, 0, 0, 0, 0, 0, 0, 0, 0, 0, 0, 0, 0, 0, 0, 0, 0, 0, 0, 0, 1, 1, 1, 1, 1, 1, 1, 1, 1, 1, 1, 1, 1, 1, 1, 1, 1, 1, 1, 1, 1, 1, 1, 1, 1, 1, 1, 1, 1, 1, 1, 1, 1, 1, 1, 1, 1, 1, 1, 1, 1, 1, 1, 1, 1, 1, 1, 1, 1, 1, 1, 1, 1, 1, 1, 1, 1, 1, 1, 1, 1, 1, 1, 1, 1, 1, 1, 1, 1, 1, 1, 1, 1, 1, 1, 1, 1, 1, 1, 1, 1, 1, 1, 1, 1, 1, 1, 1, 1, 1, 1, 1, 1, 1, 1, 1, 1, 1, 1, 1, 1, 1, 1, 1, 1, 1, 1, 1, 1, 1, 1, 1, 1, 1, 1])
me_cube_005.polygons.foreach_set('material_index', [0, 0, 0, 0, 0, 0, 0, 0, 0, 0, 0, 0, 0, 0, 0, 0, 0, 0, 0, 0, 0, 0, 0, 0, 0, 0, 0, 0, 0, 0, 0, 0, 0, 0, 0, 0, 0, 0, 0, 0, 0, 0, 0, 0, 0, 0, 0, 0, 0, 0, 0, 0, 0, 0, 0, 0, 0, 0, 0, 0, 0, 0, 0, 0, 0, 0, 0, 0, 0, 0, 0, 0, 0, 0, 0, 0, 0, 0, 0, 0, 0, 0, 0, 0, 0, 0, 0, 0, 0, 0, 0, 0, 0, 0, 0, 0, 0, 0, 0, 0, 0, 0, 0, 0, 0, 0, 0, 0, 0, 0, 0, 0, 0, 0, 0, 0, 0, 0, 0, 0, 0, 0, 0, 0, 0, 0, 0, 0, 0, 0, 0, 0, 0, 0, 0, 0, 0, 0, 0, 0, 0, 0, 0, 0, 0, 0, 0, 0, 0, 0, 0, 0, 0, 0, 0, 0, 0, 0, 0, 0, 0, 0, 0, 0, 0, 0, 0, 0, 0, 0, 0, 0, 0, 0, 0, 0, 0, 0, 0, 0, 0, 0, 0, 0, 0, 0, 0, 0, 0, 0, 0, 0, 0, 0, 0, 0, 0, 0, 0, 0, 0, 0, 0, 0, 0, 0, 0, 0, 0, 0, 0, 0, 0, 0, 0, 0, 0, 0, 0, 0, 0, 0, 0, 0, 0, 0, 0, 0, 0, 0, 0, 0, 0, 0, 0, 0, 0, 0, 0, 0, 0, 0, 0, 0, 1, 1, 1, 1, 1, 1, 1, 1, 1, 1, 1, 1, 1, 1, 1, 1, 1, 1, 1, 1, 1, 1, 1, 1, 1, 1, 1, 1, 1, 1, 1, 1, 1, 1, 1, 1, 1, 1, 1, 1, 1, 1, 1, 1, 1, 1, 1, 1, 1, 1, 1, 1, 1, 1, 1, 1, 1, 1, 1, 1, 1, 1, 1, 1, 1, 1, 1, 1, 1, 1, 1, 2, 2, 2, 2, 2, 2, 2, 2, 2, 2, 2, 1, 1, 1, 1, 1, 1, 1, 1, 1, 1, 1, 1, 1, 1, 1, 1, 1, 1, 1, 1, 1, 1, 1, 1, 1, 1, 1, 1, 1, 1, 1, 1, 1])
_k = {(1, 16): 1.0, (3, 23): 1.0, (1, 3): 1.0, (0, 2): 1.0, (2, 4): 1.0, (3, 6): 1.0, (0, 7): 1.0, (1, 5): 1.0, (9, 15): 1.0, (12, 14): 1.0, (13, 15): 1.0, (11, 12): 1.0, (22, 35): 1.0, (9, 10): 1.0, (10, 14): 1.0, (8, 13): 1.0, (4, 10): 1.0, (2, 9): 1.0, (7, 11): 1.0, (0, 8): 1.0, (6, 21): 1.0, (5, 6): 1.0, (5, 20): 1.0, (4, 7): 1.0, (13, 31): 1.0, (14, 18): 1.0, (12, 19): 1.0, (15, 17): 1.0, (17, 22): 1.0, (18, 19): 1.0, (19, 20): 1.0, (17, 23): 1.0, (18, 21): 1.0, (21, 23): 1.0, (16, 22): 1.0, (0, 24): 1.0, (7, 27): 1.0, (13, 22): 1.0, (9, 23): 1.0, (10, 21): 1.0, (25, 32): 1.0, (24, 27): 1.0, (25, 26): 1.0, (29, 30): 1.0, (28, 29): 1.0, (28, 31): 1.0, (27, 29): 1.0, (24, 28): 1.0, (26, 34): 1.0, (28, 32): 1.0, (30, 33): 1.0, (33, 34): 1.0, (32, 35): 1.0, (32, 34): 1.0, (29, 34): 1.0, (31, 35): 1.0, (16, 32): 1.0, (1, 25): 1.0, (8, 28): 1.0, (5, 26): 1.0, (19, 33): 1.0, (12, 30): 1.0, (20, 34): 1.0, (11, 29): 1.0, (0, 13): 1.0, (24, 31): 1.0, (5, 19): 1.0, (26, 33): 1.0, (25, 35): 1.0, (1, 22): 1.0, (27, 30): 1.0, (7, 12): 1.0, (10, 11): 1.0, (8, 9): 1.0, (16, 23): 1.0, (20, 21): 1.0, (36, 37): 1.0, (38, 39): 1.0, (36, 39): 1.0, (37, 38): 1.0, (21, 38): 1.0, (23, 39): 1.0, (9, 36): 1.0, (10, 37): 1.0, (40, 41): 1.0, (42, 43): 1.0, (40, 43): 1.0, (41, 42): 1.0, (36, 40): 1.0, (37, 41): 1.0, (38, 42): 1.0, (39, 43): 1.0, (44, 45): 1.0, (45, 46): 1.0, (46, 47): 1.0, (47, 48): 1.0, (44, 48): 1.0, (74, 75): 1.0, (75, 76): 1.0, (76, 77): 1.0, (77, 78): 1.0, (74, 78): 1.0, (104, 105): 1.0, (106, 107): 1.0, (104, 106): 1.0, (105, 107): 1.0, (108, 109): 1.0, (110, 111): 1.0, (106, 110): 1.0, (107, 111): 1.0, (105, 109): 1.0, (104, 108): 1.0, (112, 113): 1.0, (114, 115): 1.0, (112, 114): 1.0, (113, 115): 1.0, (116, 117): 1.0, (118, 119): 1.0, (114, 118): 1.0, (115, 119): 1.0, (113, 117): 1.0, (112, 116): 1.0, (120, 121): 1.0, (122, 123): 1.0, (120, 122): 1.0, (121, 123): 1.0, (124, 125): 1.0, (126, 127): 1.0, (122, 126): 1.0, (123, 127): 1.0, (121, 125): 1.0, (120, 124): 1.0, (128, 129): 1.0, (130, 131): 1.0, (128, 130): 1.0, (129, 131): 1.0, (132, 133): 1.0, (134, 135): 1.0, (130, 134): 1.0, (131, 135): 1.0, (129, 133): 1.0, (128, 132): 1.0, (136, 137): 1.0, (138, 139): 1.0, (136, 138): 1.0, (137, 139): 1.0, (140, 141): 1.0, (142, 143): 1.0, (138, 142): 1.0, (139, 143): 1.0, (137, 141): 1.0, (136, 140): 1.0, (144, 145): 1.0, (146, 147): 1.0, (144, 146): 1.0, (145, 147): 1.0, (148, 149): 1.0, (150, 151): 1.0, (146, 150): 1.0, (147, 151): 1.0, (145, 149): 1.0, (144, 148): 1.0, (153, 168): 1.0, (155, 175): 1.0, (153, 155): 1.0, (152, 154): 1.0, (154, 156): 1.0, (155, 158): 1.0, (152, 159): 1.0, (153, 157): 1.0, (161, 167): 1.0, (164, 166): 1.0, (165, 167): 1.0, (163, 164): 1.0, (174, 187): 1.0, (161, 162): 1.0, (162, 166): 1.0, (160, 165): 1.0, (156, 162): 1.0, (154, 161): 1.0, (159, 163): 1.0, (152, 160): 1.0, (158, 173): 1.0, (157, 158): 1.0, (157, 172): 1.0, (156, 159): 1.0, (165, 183): 1.0, (166, 170): 1.0, (164, 171): 1.0, (167, 169): 1.0, (169, 174): 1.0, (170, 171): 1.0, (171, 172): 1.0, (169, 175): 1.0, (170, 173): 1.0, (173, 175): 1.0, (168, 174): 1.0, (152, 176): 1.0, (159, 179): 1.0, (165, 174): 1.0, (161, 175): 1.0, (162, 173): 1.0, (177, 184): 1.0, (176, 179): 1.0, (177, 178): 1.0, (181, 182): 1.0, (180, 181): 1.0, (180, 183): 1.0, (179, 181): 1.0, (176, 180): 1.0, (178, 186): 1.0, (180, 184): 1.0, (182, 185): 1.0, (185, 186): 1.0, (184, 187): 1.0, (184, 186): 1.0, (181, 186): 1.0, (183, 187): 1.0, (168, 184): 1.0, (153, 177): 1.0, (160, 180): 1.0, (157, 178): 1.0, (171, 185): 1.0, (164, 182): 1.0, (172, 186): 1.0, (163, 181): 1.0, (152, 165): 1.0, (176, 183): 1.0, (157, 171): 1.0, (178, 185): 1.0, (177, 187): 1.0, (153, 174): 1.0, (179, 182): 1.0, (159, 164): 1.0, (162, 163): 1.0, (160, 161): 1.0, (168, 175): 1.0, (172, 173): 1.0, (188, 189): 1.0, (190, 191): 1.0, (188, 191): 1.0, (189, 190): 1.0, (173, 190): 1.0, (175, 191): 1.0, (161, 188): 1.0, (162, 189): 1.0, (192, 193): 1.0, (194, 195): 1.0, (192, 195): 1.0, (193, 194): 1.0, (188, 192): 1.0, (189, 193): 1.0, (190, 194): 1.0, (191, 195): 1.0, (196, 197): 1.0, (197, 198): 1.0, (198, 199): 1.0, (199, 200): 1.0, (196, 200): 1.0, (226, 227): 1.0, (227, 228): 1.0, (228, 229): 1.0, (229, 230): 1.0, (226, 230): 1.0, (256, 257): 1.0, (258, 259): 1.0, (256, 258): 1.0, (257, 259): 1.0, (260, 261): 1.0, (262, 263): 1.0, (258, 262): 1.0, (259, 263): 1.0, (257, 261): 1.0, (256, 260): 1.0, (264, 265): 1.0, (266, 267): 1.0, (264, 266): 1.0, (265, 267): 1.0, (268, 269): 1.0, (270, 271): 1.0, (266, 270): 1.0, (267, 271): 1.0, (265, 269): 1.0, (264, 268): 1.0, (272, 273): 1.0, (274, 275): 1.0, (272, 274): 1.0, (273, 275): 1.0, (276, 277): 1.0, (278, 279): 1.0, (274, 278): 1.0, (275, 279): 1.0, (273, 277): 1.0, (272, 276): 1.0, (280, 281): 1.0, (282, 283): 1.0, (280, 282): 1.0, (281, 283): 1.0, (284, 285): 1.0, (286, 287): 1.0, (282, 286): 1.0, (283, 287): 1.0, (281, 285): 1.0, (280, 284): 1.0, (288, 289): 1.0, (290, 291): 1.0, (288, 290): 1.0, (289, 291): 1.0, (292, 293): 1.0, (294, 295): 1.0, (290, 294): 1.0, (291, 295): 1.0, (289, 293): 1.0, (288, 292): 1.0, (296, 297): 1.0, (298, 299): 1.0, (296, 298): 1.0, (297, 299): 1.0, (300, 301): 1.0, (302, 303): 1.0, (298, 302): 1.0, (299, 303): 1.0, (297, 301): 1.0, (296, 300): 1.0, (304, 306): 1.0, (305, 307): 1.0, (306, 308): 1.0, (307, 309): 1.0, (308, 310): 1.0, (309, 311): 1.0, (310, 312): 1.0, (311, 313): 1.0, (314, 342): 1.0, (313, 347): 1.0, (316, 353): 1.0, (315, 352): 1.0, (318, 348): 1.0, (317, 349): 1.0, (320, 350): 1.0, (319, 351): 1.0, (322, 332): 1.0, (321, 337): 1.0, (322, 324): 1.0, (323, 325): 1.0, (324, 326): 1.0, (304, 326): 1.0, (305, 327): 1.0, (320, 328): 1.0, (328, 329): 1.0, (329, 330): 1.0, (330, 331): 1.0, (331, 332): 1.0, (323, 333): 1.0, (333, 334): 1.0, (334, 335): 1.0, (335, 336): 1.0, (336, 337): 1.0, (312, 338): 1.0, (338, 339): 1.0, (339, 340): 1.0, (340, 341): 1.0, (341, 342): 1.0, (315, 343): 1.0, (343, 344): 1.0, (344, 345): 1.0, (345, 346): 1.0, (346, 347): 1.0, (316, 348): 1.0, (319, 349): 1.0, (318, 350): 1.0, (321, 351): 1.0, (317, 352): 1.0, (314, 353): 1.0, (354, 355): 1.0, (355, 356): 1.0, (356, 357): 1.0, (357, 358): 1.0, (363, 364): 1.0, (364, 365): 1.0, (354, 365): 1.0, (363, 380): 1.0, (358, 381): 1.0, (379, 380): 1.0, (379, 381): 1.0, (382, 383): 1.0, (383, 384): 1.0, (384, 385): 1.0, (385, 386): 1.0, (387, 388): 1.0, (388, 389): 1.0, (382, 389): 1.0, (387, 391): 1.0, (386, 392): 1.0, (390, 391): 1.0, (390, 392): 1.0, (393, 394): 1.0, (394, 395): 1.0, (395, 396): 1.0, (396, 397): 1.0, (398, 399): 1.0, (399, 400): 1.0, (393, 400): 1.0, (398, 402): 1.0, (397, 403): 1.0, (401, 402): 1.0, (401, 403): 1.0, (404, 405): 1.0, (405, 406): 1.0, (406, 407): 1.0, (407, 408): 1.0, (409, 410): 1.0, (410, 411): 1.0, (404, 411): 1.0, (409, 413): 1.0, (408, 414): 1.0, (412, 413): 1.0, (412, 414): 1.0, (325, 327): 0.99608}
me_cube_005.attributes.new('crease_edge', 'FLOAT', 'EDGE').data.foreach_set('value', [_k.get((min(e.vertices), max(e.vertices)), 0.0) for e in me_cube_005.edges])
me_cube_005.materials.append(mat_motor_body)
me_cube_005.materials.append(mat_orange_metal)
me_cube_005.materials.append(mat_links)
me_cube_005.use_remesh_preserve_volume = False
me_cube_005.use_remesh_preserve_attributes = False
me_cube_005.use_mirror_vertex_groups = False
me_cube_005.update()
me_cylinder_001 = bpy.data.meshes.new('Cylinder.001')
me_cylinder_001.from_pydata([(-0.002277, 0.3611, -0.004624), (0.1884, 0.2748, -0.004624), (-0.002277, 0.3227, -0.1478), (0.1935, 0.2421, -0.1269), (-0.002277, 0.2179, -0.2525), (0.2073, 0.1526, -0.2163), (-0.002277, 0.07481, -0.2909), (0.2073, 0.03036, -0.2491), (-0.002277, 0.07481, 0.2816), (0.2073, 0.03036, 0.2398), (-0.002277, 0.2179, 0.2433), (0.2073, 0.1526, 0.2071), (-0.002277, 0.3227, 0.1385), (0.1942, 0.2421, 0.1176), (0.001391, -0.456, 0.1062), (0.001772, -0.4064, 0.1088), (-0.002277, -0.09782, 0.2491), (0.197, -0.117, 0.212), (0.09989, -0.4064, 0.05479), (0.09654, -0.456, 0.05159), (-0.002277, -0.09782, -0.2583), (0.0009888, -0.4064, -0.114), (0.001772, -0.456, -0.1118), (0.09616, -0.456, -0.05678), (0.0995, -0.4064, -0.0592), (0.197, -0.117, -0.2213), (-0.1458, 0.2444, -0.004802), (-0.1458, 0.2117, -0.1113), (-0.1458, 0.135, -0.188), (-0.1458, 0.02941, -0.2197), (-0.1458, 0.02941, 0.2101), (-0.1458, 0.1369, 0.1813), (-0.1458, 0.2156, 0.1027), (-0.09257, -0.456, 0.05197), (-0.09477, -0.4064, 0.05361), (-0.1458, -0.109, 0.1736), (-0.1458, -0.09926, -0.1909), (-0.09516, -0.4064, -0.05881), (-0.09257, -0.456, -0.0564), (-0.1458, -0.1836, -0.007713), (-0.1458, -0.1719, -0.102), (-0.1458, -0.1622, 0.08359), (0.0002488, 0.2653, -0.004585), (0.0002488, 0.2607, 0.04173), (0.0002488, 0.2472, 0.08627), (0.0002488, 0.2252, 0.1273), (0.0002488, 0.1957, 0.1633), (0.0002488, 0.1597, 0.1928), (0.0002488, 0.1187, 0.2147), (0.0002488, 0.07417, 0.2283), (0.0002488, 0.02786, 0.2328), (0.0002488, -0.01846, 0.2283), (0.0002488, -0.06299, 0.2147), (0.0002488, -0.104, 0.1928), (0.0002488, -0.14, 0.1633), (0.0002488, -0.1695, 0.1273), (0.0002488, -0.1915, 0.08627), (0.0002488, -0.205, 0.04173), (0.0002488, -0.2095, -0.004585), (0.0002488, -0.205, -0.0509), (0.0002488, -0.1915, -0.09543), (0.0002488, -0.1695, -0.1365), (0.0002488, -0.14, -0.1725), (0.0002488, -0.104, -0.202), (0.0002488, -0.06299, -0.2239), (0.0002488, -0.01846, -0.2374), (0.0002488, 0.02786, -0.242), (0.0002488, 0.07417, -0.2374), (0.0002488, 0.1187, -0.2239), (0.0002488, 0.1597, -0.202), (0.0002488, 0.1957, -0.1725), (0.0002488, 0.2252, -0.1365), (0.0002488, 0.2472, -0.09543), (0.0002488, 0.2607, -0.0509), (-0.2922, 0.2444, -0.004802), (-0.2922, 0.2117, -0.1113), (-0.2922, 0.135, -0.188), (-0.2922, 0.02941, -0.2197), (-0.2922, 0.02941, 0.2101), (-0.2922, 0.1369, 0.1813), (-0.2922, 0.2156, 0.1027), (-0.2922, -0.109, 0.1736), (-0.2922, -0.09926, -0.1909), (-0.2922, -0.1836, -0.007713), (-0.2922, -0.1719, -0.102), (-0.2922, -0.1622, 0.08359), (-0.3023, 0.2085, -0.005013), (-0.3023, 0.1811, -0.09423), (-0.3023, 0.1168, -0.1585), (-0.3023, 0.02838, -0.1851), (-0.3023, 0.02838, 0.1751), (-0.3023, 0.1185, 0.1509), (-0.3023, 0.1844, 0.08502), (-0.3023, -0.08756, 0.1444), (-0.3023, -0.07943, -0.1609), (-0.3023, -0.1501, -0.007452), (-0.3023, -0.1403, -0.08648), (-0.3023, -0.1322, 0.06905), (0.0002497, 0.03889, -0.08845), (0.0179, 0.03889, -0.08671), (0.03488, 0.03889, -0.08156), (0.05052, 0.03889, -0.0732), (0.06423, 0.03889, -0.06195), (0.07549, 0.03889, -0.04823), (0.08385, 0.03889, -0.03259), (0.089, 0.03889, -0.01562), (0.09074, 0.03889, 0.002038), (0.089, 0.03889, 0.01969), (0.08385, 0.03889, 0.03667), (0.07549, 0.03889, 0.05231), (0.06423, 0.03889, 0.06602), (0.05052, 0.03889, 0.07728), (0.03488, 0.03889, 0.08564), (0.0179, 0.03889, 0.09079), (0.0002497, 0.03889, 0.09253), (-0.0174, 0.03889, 0.09079), (-0.03438, 0.03889, 0.08564), (-0.05002, 0.03889, 0.07728), (-0.06373, 0.03889, 0.06602), (-0.07499, 0.03889, 0.05231), (-0.08335, 0.03889, 0.03667), (-0.0885, 0.03889, 0.01969), (-0.09024, 0.03889, 0.002038), (-0.0885, 0.03889, -0.01562), (-0.08335, 0.03889, -0.03259), (-0.07499, 0.03889, -0.04823), (-0.06373, 0.03889, -0.06195), (-0.05002, 0.03889, -0.0732), (-0.03438, 0.03889, -0.08156), (-0.0174, 0.03889, -0.08671), (0.001723, -0.4964, 0.1027), (-0.08949, -0.4964, 0.05003), (-0.08949, -0.4964, -0.05529), (0.001723, -0.4964, -0.108), (0.09293, -0.4964, -0.05529), (0.09293, -0.4964, 0.05003), (0.001723, -0.4964, 0.04782), (-0.04197, -0.4964, 0.02259), (-0.04197, -0.4964, -0.02786), (0.001723, -0.4964, -0.05308), (0.04541, -0.4964, -0.02786), (0.04541, -0.4964, 0.02259)], [(43, 42), (44, 43), (45, 44), (46, 45), (47, 46), (48, 47), (49, 48), (50, 49), (51, 50), (52, 51), (53, 52), (54, 53), (55, 54), (56, 55), (57, 56), (58, 57), (59, 58), (60, 59), (61, 60), (62, 61), (63, 62), (64, 63), (65, 64), (66, 65), (67, 66), (68, 67), (69, 68), (70, 69), (71, 70), (72, 71), (73, 72), (42, 73), (99, 98), (100, 99), (101, 100), (102, 101), (103, 102), (104, 103), (105, 104), (106, 105), (107, 106), (108, 107), (109, 108), (110, 109), (111, 110), (112, 111), (113, 112), (114, 113), (115, 114), (116, 115), (117, 116), (118, 117), (119, 118), (120, 119), (121, 120), (122, 121), (123, 122), (124, 123), (125, 124), (126, 125), (127, 126), (128, 127), (129, 128), (98, 129)], [(0, 1, 3, 2), (2, 3, 5, 4), (4, 5, 7, 6), (16, 17, 9, 8), (8, 9, 11, 10), (12, 13, 1, 0), (10, 11, 13, 12), (14, 19, 18, 15), (15, 18, 17, 16), (6, 7, 25, 20), (20, 25, 24, 21), (21, 24, 23, 22), (19, 23, 24, 18), (18, 24, 25, 17), (17, 25, 7, 9), (9, 7, 5, 11), (5, 3, 1, 13, 11), (16, 8, 30, 35), (4, 6, 29, 28), (15, 16, 35, 34), (6, 20, 36, 29), (20, 21, 37, 36), (12, 0, 26, 32), (8, 10, 31, 30), (21, 22, 38, 37), (2, 4, 28, 27), (14, 15, 34, 33), (0, 2, 27, 26), (10, 12, 32, 31), (37, 39, 40, 36), (35, 41, 39, 34), (26, 27, 75, 74), (27, 28, 76, 75), (35, 30, 78, 81), (41, 35, 81, 85), (28, 29, 77, 76), (29, 36, 82, 77), (30, 31, 79, 78), (40, 39, 83, 84), (31, 32, 80, 79), (39, 41, 85, 83), (32, 26, 74, 80), (36, 40, 84, 82), (80, 74, 86, 92), (74, 75, 87, 86), (77, 82, 94, 89), (75, 76, 88, 87), (82, 84, 96, 94), (76, 77, 89, 88), (85, 81, 93, 97), (81, 78, 90, 93), (84, 83, 95, 96), (78, 79, 91, 90), (83, 85, 97, 95), (79, 80, 92, 91), (92, 86, 87, 88, 89, 94, 96, 95, 97, 93, 90, 91), (34, 37, 38, 33), (37, 34, 39), (130, 14, 33, 131), (135, 19, 14, 130), (19, 135, 134, 23), (23, 134, 133, 22), (22, 133, 132, 38), (131, 33, 38, 132), (135, 130, 136, 141), (131, 132, 138, 137), (134, 135, 141, 140), (130, 131, 137, 136), (133, 134, 140, 139), (132, 133, 139, 138), (137, 138, 139, 140, 141, 136)])
me_cylinder_001.polygons.foreach_set('use_smooth', [True] * 71)
me_cylinder_001.polygons.foreach_set('material_index', [0, 0, 0, 0, 0, 0, 0, 0, 0, 0, 0, 0, 0, 0, 0, 0, 0, 0, 0, 0, 0, 0, 0, 0, 0, 0, 0, 0, 0, 0, 0, 1, 1, 1, 1, 1, 1, 1, 1, 1, 1, 1, 1, 0, 0, 0, 0, 0, 0, 0, 0, 0, 0, 0, 0, 0, 0, 0, 0, 0, 0, 0, 0, 0, 0, 0, 0, 0, 0, 0, 0])
_k = {(26, 27): 0.97647, (27, 28): 0.97647, (28, 29): 0.97647, (30, 35): 0.97647, (30, 31): 0.97647, (31, 32): 0.97647, (26, 32): 0.97647, (29, 36): 0.97647, (36, 40): 1.0, (35, 41): 1.0, (39, 40): 1.0, (39, 41): 1.0, (74, 75): 1.0, (75, 76): 1.0, (76, 77): 1.0, (78, 81): 1.0, (78, 79): 1.0, (79, 80): 1.0, (74, 80): 1.0, (77, 82): 1.0, (82, 84): 1.0, (81, 85): 1.0, (83, 84): 1.0, (83, 85): 1.0, (130, 131): 1.0, (131, 132): 1.0, (132, 133): 1.0, (133, 134): 1.0, (134, 135): 1.0, (130, 135): 1.0}
me_cylinder_001.attributes.new('crease_edge', 'FLOAT', 'EDGE').data.foreach_set('value', [_k.get((min(e.vertices), max(e.vertices)), 0.0) for e in me_cylinder_001.edges])
me_cylinder_001.materials.append(mat_orange_metal)
me_cylinder_001.materials.append(mat_links)
me_cylinder_001.use_remesh_preserve_volume = False
me_cylinder_001.use_remesh_preserve_attributes = False
me_cylinder_001.use_mirror_vertex_groups = False
me_cylinder_001.update()
me_circle = bpy.data.meshes.new('Circle')
me_circle.from_pydata([(0.004544, 0.0264, 0.05824), (-0.05324, 0.0264, 0.02488), (-0.05324, 0.0264, -0.04185), (0.004544, 0.0264, -0.07521), (0.06233, 0.0264, -0.04185), (0.06233, 0.0264, 0.02488), (0.004544, -0.03051, 0.05824), (-0.05324, -0.03051, 0.02488), (-0.05324, -0.03051, -0.04185), (0.004544, -0.03051, -0.07521), (0.06233, -0.03051, -0.04185), (0.06233, -0.03051, 0.02488), (0.004544, -0.03051, 0.08216), (-0.07396, -0.03051, 0.03684), (-0.07396, -0.03051, -0.05381), (0.004544, -0.03051, -0.09913), (0.08305, -0.03051, -0.05381), (0.08305, -0.03051, 0.03684), (0.004544, -0.1049, 0.08216), (-0.07396, -0.1049, 0.03684), (-0.07396, -0.1049, -0.05381), (0.004544, -0.1049, -0.09913), (0.08305, -0.1049, -0.05381), (0.08305, -0.1049, 0.03684), (0.004544, -0.2925, 0.02906), (-0.1703, -0.2925, 0.02906), (-0.1703, -0.2925, -0.04603), (0.004544, -0.2925, -0.04603), (0.1794, -0.2925, -0.04603), (0.1794, -0.2925, 0.02906), (0.004544, -0.3832, 0.02906), (-0.1703, -0.3832, 0.02906), (-0.1703, -0.3832, -0.04603), (0.004544, -0.3832, -0.04603), (0.1794, -0.3832, -0.04603), (0.1794, -0.3832, 0.02906), (0.004544, -0.3832, 0.02438), (-0.165, -0.3832, 0.02438), (-0.165, -0.3832, -0.04135), (0.004544, -0.3832, -0.04135), (0.1741, -0.3832, -0.04135), (0.1741, -0.3832, 0.02438), (0.004544, -0.3111, 0.02438), (-0.165, -0.3111, 0.02438), (-0.165, -0.3111, -0.04135), (0.004544, -0.3111, -0.04135), (0.1741, -0.3111, -0.04135), (0.1741, -0.3111, 0.02438)], [], [(2, 3, 9, 8), (5, 0, 6, 11), (1, 2, 8, 7), (4, 5, 11, 10), (0, 1, 7, 6), (3, 4, 10, 9), (6, 7, 13, 12), (9, 10, 16, 15), (8, 9, 15, 14), (11, 6, 12, 17), (7, 8, 14, 13), (10, 11, 17, 16), (17, 12, 18, 23), (13, 14, 20, 19), (16, 17, 23, 22), (12, 13, 19, 18), (15, 16, 22, 21), (14, 15, 21, 20), (18, 19, 25, 24), (21, 22, 28, 27), (20, 21, 27, 26), (23, 18, 24, 29), (19, 20, 26, 25), (22, 23, 29, 28), (25, 26, 32, 31), (28, 29, 35, 34), (25, 31, 30, 35, 29, 24), (27, 28, 34, 33, 32, 26), (33, 34, 40, 39), (32, 33, 39, 38), (35, 30, 36, 41), (31, 32, 38, 37), (34, 35, 41, 40), (30, 31, 37, 36), (36, 37, 43, 42), (39, 40, 46, 45), (38, 39, 45, 44), (41, 36, 42, 47), (37, 38, 44, 43), (40, 41, 47, 46), (44, 46, 47, 43)])
me_circle.polygons.foreach_set('use_smooth', [True] * 41)
me_circle.polygons.foreach_set('material_index', [1, 1, 1, 1, 1, 1, 0, 0, 0, 0, 0, 0, 0, 0, 0, 0, 0, 0, 0, 0, 0, 0, 0, 0, 0, 0, 0, 0, 0, 0, 0, 0, 0, 0, 0, 0, 0, 0, 0, 0, 0])
_k = {(24, 25): 1.0, (25, 26): 1.0, (26, 27): 1.0, (27, 28): 1.0, (28, 29): 1.0, (24, 29): 1.0, (30, 31): 0.99608, (31, 32): 0.99608, (32, 33): 0.99608, (33, 34): 0.99608, (34, 35): 0.99608, (30, 35): 0.99608, (29, 35): 1.0, (26, 32): 1.0, (25, 31): 1.0, (28, 34): 1.0, (36, 37): 0.99608, (37, 38): 0.99608, (38, 39): 0.99608, (39, 40): 0.99608, (40, 41): 0.99608, (36, 41): 0.99608, (34, 40): 0.99608, (33, 39): 0.99608, (32, 38): 0.99608, (30, 36): 0.99608, (35, 41): 0.99608, (31, 37): 0.99608, (42, 43): 0.99608, (43, 44): 0.99608, (44, 45): 0.99608, (45, 46): 0.99608, (46, 47): 0.99608, (42, 47): 0.99608, (37, 43): 0.99608, (36, 42): 0.99608, (40, 46): 0.99608, (39, 45): 0.99608, (38, 44): 0.99608, (41, 47): 0.99608}
me_circle.attributes.new('crease_edge', 'FLOAT', 'EDGE').data.foreach_set('value', [_k.get((min(e.vertices), max(e.vertices)), 0.0) for e in me_circle.edges])
me_circle.materials.append(mat_orange_metal)
me_circle.materials.append(mat_links)
me_circle.use_remesh_preserve_volume = False
me_circle.use_remesh_preserve_attributes = False
me_circle.use_mirror_vertex_groups = False
me_circle.update()
me_cube = bpy.data.meshes.new('Cube')
me_cube.from_pydata([(0.1134, -0.1008, -0.02956), (0.09444, -0.01015, -0.02956), (0.1551, -0.01015, -0.02956), (0.1733, -0.08666, -0.02956), (0.1134, -0.1008, 0.02575), (0.09444, -0.01015, 0.02575), (0.1551, -0.01015, 0.02575), (0.1733, -0.08666, 0.02575), (0.1238, -0.207, -0.02956), (0.1836, -0.1921, -0.02956), (0.1238, -0.207, 0.02575), (0.1836, -0.1921, 0.02575), (0.1207, -0.3154, -0.02956), (0.1813, -0.3154, -0.02956), (0.1207, -0.3154, 0.02575), (0.1813, -0.3154, 0.02575), (0.1113, -0.0909, -0.0235), (0.09651, -0.02009, -0.0235), (0.1113, -0.0909, 0.01969), (0.09651, -0.02009, 0.01969), (0.1113, -0.0909, -0.0235), (0.09651, -0.02009, -0.0235), (0.1113, -0.0909, 0.01969), (0.09651, -0.02009, 0.01969), (0.1022, -0.09281, -0.0235), (0.08736, -0.022, -0.0235), (0.1022, -0.09281, 0.01969), (0.08736, -0.022, 0.01969), (0.1142, -0.1088, -0.02542), (0.1142, -0.1088, 0.02161), (0.123, -0.199, -0.02542), (0.123, -0.199, 0.02161), (0.1033, -0.1098, -0.02542), (0.1033, -0.1098, 0.02161), (0.1121, -0.2001, -0.02542), (0.1121, -0.2001, 0.02161), (0.1236, -0.2146, -0.02566), (0.1236, -0.2146, 0.02185), (0.1209, -0.3078, -0.02566), (0.1209, -0.3078, 0.02185), (0.1151, -0.2144, -0.02566), (0.1151, -0.2144, 0.02185), (0.1125, -0.3075, -0.02566), (0.1125, -0.3075, 0.02185), (0.08201, 0.02439, -0.03064), (0.1367, 0.05063, -0.0303), (0.08095, 0.02588, 0.02464), (0.1356, 0.05211, 0.02499), (0.06665, 0.06018, -0.03205), (0.1113, 0.1012, -0.03197), (0.06458, 0.06232, 0.02318), (0.1092, 0.1033, 0.02326), (0.035, 0.09462, -0.03458), (0.07965, 0.1356, -0.0345), (0.03293, 0.09677, 0.02065), (0.07757, 0.1378, 0.02074)], [], [(1, 0, 16, 17), (5, 6, 47, 46), (6, 7, 3, 2), (7, 4, 10, 11), (0, 1, 2, 3), (7, 6, 5, 4), (12, 14, 39, 38), (10, 4, 29, 31), (0, 3, 9, 8), (3, 7, 11, 9), (15, 14, 12, 13), (9, 11, 15, 13), (11, 10, 14, 15), (8, 9, 13, 12), (16, 18, 22, 20), (0, 4, 18, 16), (4, 5, 19, 18), (5, 1, 17, 19), (21, 20, 24, 25), (18, 19, 23, 22), (19, 17, 21, 23), (17, 16, 20, 21), (26, 27, 25, 24), (20, 22, 26, 24), (22, 23, 27, 26), (23, 21, 25, 27), (30, 31, 35, 34), (4, 0, 28, 29), (0, 8, 30, 28), (8, 10, 31, 30), (33, 32, 34, 35), (31, 29, 33, 35), (28, 30, 34, 32), (29, 28, 32, 33), (39, 37, 41, 43), (8, 12, 38, 36), (14, 10, 37, 39), (10, 8, 36, 37), (41, 40, 42, 43), (37, 36, 40, 41), (38, 39, 43, 42), (36, 38, 42, 40), (46, 47, 51, 50), (1, 5, 46, 44), (6, 2, 45, 47), (2, 1, 44, 45), (48, 50, 54, 52), (47, 45, 49, 51), (45, 44, 48, 49), (44, 46, 50, 48), (54, 55, 53, 52), (50, 51, 55, 54), (51, 49, 53, 55), (49, 48, 52, 53)])
me_cube.polygons.foreach_set('material_index', [0, 0, 0, 0, 0, 0, 0, 0, 0, 0, 0, 0, 0, 0, 0, 0, 0, 0, 1, 0, 0, 0, 1, 1, 1, 1, 1, 0, 0, 0, 1, 1, 1, 0, 1, 0, 0, 0, 1, 0, 1, 1, 0, 0, 0, 0, 0, 0, 0, 0, 0, 0, 0, 0])
me_cube.materials.append(mat_grabbers)
me_cube.materials.append(mat_pads)
me_cube.use_remesh_preserve_volume = False
me_cube.use_remesh_preserve_attributes = False
me_cube.use_mirror_vertex_groups = False
me_cube.update()
me_cube_002 = bpy.data.meshes.new('Cube.002')
me_cube_002.from_pydata([(-0.09085, -0.08506, 0.02651), (-0.0719, 0.005634, 0.02651), (-0.1325, 0.005634, 0.02651), (-0.1508, -0.07089, 0.02651), (-0.09085, -0.08506, -0.0288), (-0.0719, 0.005634, -0.0288), (-0.1325, 0.005634, -0.0288), (-0.1508, -0.07089, -0.0288), (-0.1012, -0.1912, 0.02651), (-0.1611, -0.1763, 0.02651), (-0.1012, -0.1912, -0.0288), (-0.1611, -0.1763, -0.0288), (-0.09814, -0.2996, 0.02651), (-0.1588, -0.2996, 0.02651), (-0.09814, -0.2996, -0.0288), (-0.1588, -0.2996, -0.0288), (-0.08877, -0.07512, 0.02045), (-0.07397, -0.004306, 0.02045), (-0.08877, -0.07512, -0.02274), (-0.07397, -0.004306, -0.02274), (-0.08877, -0.07512, 0.02045), (-0.07397, -0.004306, 0.02045), (-0.08877, -0.07512, -0.02274), (-0.07397, -0.004306, -0.02274), (-0.07961, -0.07703, 0.02045), (-0.06482, -0.006219, 0.02045), (-0.07961, -0.07703, -0.02274), (-0.06482, -0.006219, -0.02274), (-0.09162, -0.093, 0.02237), (-0.09162, -0.093, -0.02467), (-0.1005, -0.1833, 0.02237), (-0.1005, -0.1833, -0.02467), (-0.08076, -0.09406, 0.02237), (-0.08076, -0.09406, -0.02467), (-0.0896, -0.1843, 0.02237), (-0.0896, -0.1843, -0.02467), (-0.101, -0.1988, 0.02261), (-0.101, -0.1988, -0.0249), (-0.09836, -0.292, 0.02261), (-0.09836, -0.292, -0.0249), (-0.0926, -0.1986, 0.02261), (-0.0926, -0.1986, -0.0249), (-0.08994, -0.2918, 0.02261), (-0.08994, -0.2918, -0.0249), (-0.06885, 0.1357, -0.03006), (-0.02522, 0.09355, -0.03021), (-0.06785, 0.1365, 0.02524), (-0.02422, 0.09439, 0.02509), (-0.09162, -0.093, 0.02237), (-0.09162, -0.093, -0.02467), (-0.08076, -0.09406, 0.02237), (-0.08076, -0.09406, -0.02467), (-0.101, -0.1988, 0.02261), (-0.101, -0.1988, -0.0249), (-0.0926, -0.1986, 0.02261), (-0.0926, -0.1986, -0.0249), (-0.05903, 0.04358, 0.02617), (-0.1182, 0.05666, 0.02633), (-0.05924, 0.04327, -0.02914), (-0.1184, 0.05634, -0.02899), (-0.02422, 0.09439, 0.02509), (-0.06785, 0.1365, 0.02524), (-0.02522, 0.09355, -0.03021), (-0.06885, 0.1357, -0.03006)], [], [(1, 0, 16, 17), (29, 28, 48, 49), (6, 7, 3, 2), (7, 4, 10, 11), (0, 1, 2, 3), (7, 6, 5, 4), (12, 14, 39, 38), (10, 4, 29, 31), (0, 3, 9, 8), (3, 7, 11, 9), (15, 14, 12, 13), (9, 11, 15, 13), (11, 10, 14, 15), (8, 9, 13, 12), (16, 18, 22, 20), (0, 4, 18, 16), (4, 5, 19, 18), (5, 1, 17, 19), (21, 20, 24, 25), (18, 19, 23, 22), (19, 17, 21, 23), (17, 16, 20, 21), (26, 27, 25, 24), (20, 22, 26, 24), (22, 23, 27, 26), (23, 21, 25, 27), (30, 31, 35, 34), (4, 0, 28, 29), (0, 8, 30, 28), (8, 10, 31, 30), (33, 32, 34, 35), (31, 29, 33, 35), (28, 30, 34, 32), (40, 41, 55, 54), (39, 37, 41, 43), (8, 12, 38, 36), (14, 10, 37, 39), (10, 8, 36, 37), (41, 40, 42, 43), (36, 40, 54, 52), (38, 39, 43, 42), (36, 38, 42, 40), (62, 63, 61, 60), (49, 48, 50, 51), (53, 52, 54, 55), (5, 6, 59, 58), (33, 29, 49, 51), (32, 33, 51, 50), (2, 1, 56, 57), (28, 32, 50, 48), (41, 37, 53, 55), (6, 2, 57, 59), (37, 36, 52, 53), (1, 5, 58, 56), (59, 57, 46, 44), (58, 59, 44, 45), (56, 58, 45, 47), (57, 56, 47, 46), (45, 44, 63, 62), (44, 46, 61, 63), (46, 47, 60, 61), (47, 45, 62, 60)])
me_cube_002.polygons.foreach_set('material_index', [0, 0, 0, 0, 0, 0, 0, 0, 0, 0, 0, 0, 0, 0, 0, 0, 0, 0, 1, 0, 0, 0, 1, 1, 1, 1, 1, 0, 0, 0, 1, 1, 1, 1, 1, 0, 0, 0, 1, 1, 1, 1, 0, 1, 1, 0, 1, 1, 0, 1, 1, 0, 0, 0, 0, 0, 0, 0, 0, 0, 0, 0])
me_cube_002.materials.append(mat_grabbers)
me_cube_002.materials.append(mat_pads)
me_cube_002.use_remesh_preserve_volume = False
me_cube_002.use_remesh_preserve_attributes = False
me_cube_002.use_mirror_vertex_groups = False
me_cube_002.update()

# ---- objects
ob_base = bpy.data.objects.new('base', me_cylinder)
ob_turret = bpy.data.objects.new('turret', me_cube_003)
ob_arm1 = bpy.data.objects.new('arm1', me_cylinder_005)
ob_arm2 = bpy.data.objects.new('arm2', me_cube_005)
ob_arm3 = bpy.data.objects.new('arm3', me_cylinder_001)
ob_hand = bpy.data.objects.new('hand', me_circle)
ob_pincer1 = bpy.data.objects.new('pincer1', me_cube)
ob_pincer2 = bpy.data.objects.new('pincer2', me_cube_002)

# ---- transforms, parenting, visibility, modifiers, constraints
ob_base.location = (0.0, 0.0, 0.0)
ob_base.rotation_euler = (1.571, 2.22e-16, 2.22e-16)
ob_base.lineart.crease_threshold = 0.0
_m = ob_base.modifiers.new('Subsurf', 'SUBSURF')
_m.uv_smooth = 'PRESERVE_CORNERS'
_m.levels = 3
_m.render_levels = 3
_m.show_only_control_edges = False
ob_turret.parent = ob_base
ob_turret.location = (0.0, 0.0, 0.9)
ob_turret.lineart.crease_threshold = 0.0
_m = ob_turret.modifiers.new('Subsurf', 'SUBSURF')
_m.uv_smooth = 'PRESERVE_CORNERS'
_m.levels = 3
_m.render_levels = 3
_m.show_only_control_edges = False
ob_arm1.parent = ob_turret
ob_arm1.location = (0.0, -0.8247, 0.8247)
ob_arm1.lineart.crease_threshold = 0.0
_m = ob_arm1.modifiers.new('Subsurf', 'SUBSURF')
_m.uv_smooth = 'PRESERVE_CORNERS'
_m.levels = 3
_m.render_levels = 3
_m.show_only_control_edges = False
ob_arm2.parent = ob_arm1
ob_arm2.location = (0.003954, -2.0, 0.01115)
ob_arm2.lineart.crease_threshold = 0.0
_m = ob_arm2.modifiers.new('Subsurf', 'SUBSURF')
_m.uv_smooth = 'PRESERVE_CORNERS'
_m.levels = 3
_m.render_levels = 3
_m.show_only_control_edges = False
ob_arm3.parent = ob_arm2
ob_arm3.matrix_parent_inverse = Matrix(((1.0, 0.0, 0.0, -0.003954), (0.0, 1.0, 0.0, 0.001228), (0.0, 0.0, 1.0, 0.01121), (0.0, 0.0, 0.0, 1.0)))
ob_arm3.location = (0.1164, -1.644, -0.04042)
ob_arm3.lineart.crease_threshold = 0.0
_m = ob_arm3.modifiers.new('Subsurf', 'SUBSURF')
_m.uv_smooth = 'PRESERVE_CORNERS'
_m.levels = 3
_m.render_levels = 3
_m.show_only_control_edges = False
ob_hand.parent = ob_arm3
ob_hand.location = (0.0, -0.4772, 0.0)
ob_hand.lineart.crease_threshold = 0.0
_m = ob_hand.modifiers.new('Subsurf', 'SUBSURF')
_m.uv_smooth = 'PRESERVE_CORNERS'
_m.levels = 3
_m.render_levels = 3
_m.show_only_control_edges = False
ob_pincer1.parent = ob_hand
ob_pincer1.location = (-0.01027, -0.3115, -0.0001628)
ob_pincer1.lineart.crease_threshold = 0.0
ob_pincer2.parent = ob_hand
ob_pincer2.location = (-1.839e-10, -0.3301, 9.608e-12)
ob_pincer2.rotation_euler = (-0.0003343, 0.0001827, -0.01221)
ob_pincer2.lineart.crease_threshold = 0.0

# ---- collection membership
col_collection_1.objects.link(ob_base)
col_collection_1.objects.link(ob_turret)
col_collection_1.objects.link(ob_arm1)
col_collection_1.objects.link(ob_arm2)
col_collection_1.objects.link(ob_arm3)
col_collection_1.objects.link(ob_hand)
col_collection_1.objects.link(ob_pincer1)
col_collection_1.objects.link(ob_pincer2)

# ---- scene / render settings (as saved in the file)
scene.frame_start = 204; scene.frame_end = 400; scene.frame_set(204)
scene.render.engine = 'CYCLES'
scene.render.image_settings.color_mode = 'RGB'
scene.render.image_settings.compression = 90
scene.render.resolution_x = 1280
scene.render.resolution_y = 720
scene.render.dither_intensity = 0.0
scene.render.bake_margin = 2
scene.render.bake_bias = 0.0
scene.cycles.use_denoising = False
scene.cycles.samples = 300
scene.cycles.sampling_pattern = 'TABULATED_SOBOL'
scene.cycles.light_sampling_threshold = 0.0
scene.cycles.use_adaptive_sampling = False
scene.cycles.use_light_tree = False
scene.cycles.blur_glossy = 2.24
scene.cycles.max_bounces = 5
scene.cycles.diffuse_bounces = 5
scene.cycles.glossy_bounces = 5
scene.cycles.transmission_bounces = 5
scene.cycles.volume_bounces = 1
scene.cycles.transparent_max_bounces = 1
scene.cycles.pixel_filter_type = 'GAUSSIAN'
scene.cycles.sample_clamp_indirect = 0.0
scene.view_settings.view_transform = 'Standard'
bpy.context.view_layer.update()

# ---- added for rendering (the .blend has no active camera and no usable light): camera, sun
cam_auto = bpy.data.cameras.new('AutoCamera')
cam_auto.lens = 50.0
cam_auto.sensor_width = 36.0
cam_auto.clip_end = 1000.0
ob_auto_camera = bpy.data.objects.new('AutoCamera', cam_auto)
scene.collection.objects.link(ob_auto_camera)
ob_auto_camera.location = (6.43238, -8.80297, 2.78019)
ob_auto_camera.rotation_euler = (1.09748, -7.21219e-08, 0.694738)
scene.camera = ob_auto_camera
light_auto_sun = bpy.data.lights.new('AutoSun', 'SUN')
light_auto_sun.energy = 3.0
light_auto_sun.angle = 0.0523599
ob_auto_sun = bpy.data.objects.new('AutoSun', light_auto_sun)
scene.collection.objects.link(ob_auto_sun)
ob_auto_sun.rotation_euler = (0.872665, 0.174533, 0.523599)
bpy.context.view_layer.update()
